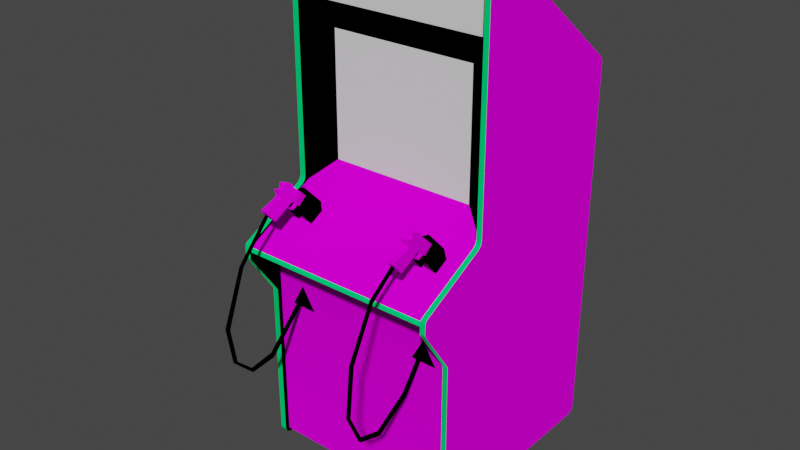 # Source: area51.blend  (saved by Blender 2.93.20; exported with 4.5.12 LTS)
import bpy
from mathutils import Matrix  # noqa: F401  (used for matrix-valued properties, if any)

bpy.ops.wm.read_factory_settings(use_empty=True)
scene = bpy.context.scene
scene.name = 'Scene'

# ---- images (referenced by path relative to the original .blend; pixels are not part of the script)
import os
ASSET_DIR = os.environ.get("B2B_ASSET_DIR", "")  # directory of the original .blend (textures are referenced by path, not embedded)
HERE = os.path.dirname(os.path.abspath(__file__))  # packed textures are extracted next to this script under _unpacked/

def load_image(name, relpath, width, height, colorspace="sRGB"):
    """Load a texture the original file referenced (path relative to the .blend, or extracted next to this script)."""
    p = next((c for c in (os.path.join(HERE, relpath), os.path.join(ASSET_DIR, relpath)) if relpath and os.path.exists(c)), "")
    if p:
        img = bpy.data.images.load(p, check_existing=True)
        img.name = name
    else:  # same state as the original file: an image datablock whose file is absent (Cycles renders it pink)
        img = bpy.data.images.new(name, width, height)
        img.source = "FILE"
        img.filepath = "//" + (relpath or name)
    img.colorspace_settings.name = colorspace
    return img
img_area51bezelbottom_tiff = load_image('area51bezelbottom.TIFF', 'Textures/area51bezelbottom.TIFF', 1024, 1024, 'sRGB')
img_area51blueguntexture_tiff = load_image('area51blueguntexture.TIFF', 'Textures/area51blueguntexture.TIFF', 1024, 1024, 'sRGB')
img_area51coin_tiff = load_image('area51coin.TIFF', 'Textures/area51coin.TIFF', 1024, 1024, 'sRGB')
img_area51cpotop_tiff = load_image('area51cpotop.TIFF', 'Textures/area51cpotop.TIFF', 1024, 1024, 'sRGB')
img_area51sideleft_tiff = load_image('area51sideleft.TIFF', 'Textures/area51sideleft.TIFF', 1024, 1024, 'sRGB')
img_area51redgun_tiff = load_image('area51redgun.TIFF', 'Textures/area51redgun.TIFF', 1024, 1024, 'sRGB')
img_area51sideright_tiff = load_image('area51sideright.TIFF', 'Textures/area51sideright.TIFF', 1024, 1024, 'sRGB')

# ---- materials (node trees are filled in below, after node groups)
mat_area51black = bpy.data.materials.new('area51black')
mat_area51black.use_transparent_shadow = False
mat_area51black.roughness = 0.8807
mat_area51black.specular_intensity = 0.0
mat_area51bezelbottom = bpy.data.materials.new('area51bezelbottom')
mat_area51bezelbottom.use_transparent_shadow = False
mat_area51bezelbottom.roughness = 0.8807
mat_area51bezelbottom.specular_intensity = 0.0
mat_area51blueguntex = bpy.data.materials.new('area51blueguntex')
mat_area51blueguntex.use_transparent_shadow = False
mat_area51blueguntex.roughness = 0.8807
mat_area51blueguntex.specular_intensity = 0.0
mat_area51coin = bpy.data.materials.new('area51coin')
mat_area51coin.use_transparent_shadow = False
mat_area51coin.roughness = 0.8807
mat_area51coin.specular_intensity = 0.0
mat_area51green = bpy.data.materials.new('area51green')
mat_area51green.use_transparent_shadow = False
mat_area51green.roughness = 0.8807
mat_area51green.specular_intensity = 0.0
mat_area51cpotop = bpy.data.materials.new('area51cpotop')
mat_area51cpotop.use_transparent_shadow = False
mat_area51cpotop.roughness = 0.8807
mat_area51cpotop.specular_intensity = 0.0
mat_area51left = bpy.data.materials.new('area51left')
mat_area51left.use_transparent_shadow = False
mat_area51left.roughness = 0.8807
mat_area51left.specular_intensity = 0.0
mat_area51redguntex = bpy.data.materials.new('area51redguntex')
mat_area51redguntex.use_transparent_shadow = False
mat_area51redguntex.roughness = 0.8807
mat_area51redguntex.specular_intensity = 0.0
mat_area51right = bpy.data.materials.new('area51right')
mat_area51right.use_transparent_shadow = False
mat_area51right.roughness = 0.8807
mat_area51right.specular_intensity = 0.0

# ---- node groups
ng_auto_smooth = bpy.data.node_groups.new('Auto Smooth', 'GeometryNodeTree')
_s = ng_auto_smooth.interface.new_socket(name='Geometry', in_out='OUTPUT', socket_type='NodeSocketGeometry')
_s = ng_auto_smooth.interface.new_socket(name='Geometry', in_out='INPUT', socket_type='NodeSocketGeometry')
_s = ng_auto_smooth.interface.new_socket(name='Angle', in_out='INPUT', socket_type='NodeSocketFloat')
_s.subtype = 'ANGLE'
_s.min_value = 0.0
_s.max_value = 3.142
ng_auto_smooth.is_modifier = True
_N = ng_auto_smooth.nodes; _L = ng_auto_smooth.links
n0 = _N.new('NodeGroupOutput'); n0.name = 'Group Output'; n0.location = (480, -100)
n1 = _N.new('NodeGroupInput'); n1.name = 'Group Input'; n1.location = (-420, -300)
n2 = _N.new('NodeGroupInput'); n2.name = 'Group Input.001'; n2.location = (-60, -100)
n3 = _N.new('GeometryNodeSetShadeSmooth'); n3.name = 'Set Shade Smooth'; n3.location = (120, -100)
n3.domain = 'EDGE'
n4 = _N.new('GeometryNodeSetShadeSmooth'); n4.name = 'Set Shade Smooth.001'; n4.location = (300, -100)
n5 = _N.new('GeometryNodeInputMeshEdgeAngle'); n5.name = 'Edge Angle'; n5.location = (-420, -220)
n6 = _N.new('GeometryNodeInputEdgeSmooth'); n6.name = 'Is Edge Smooth'; n6.location = (-60, -160)
n7 = _N.new('GeometryNodeInputShadeSmooth'); n7.name = 'Is Face Smooth'; n7.location = (-240, -340)
n8 = _N.new('FunctionNodeBooleanMath'); n8.name = 'Boolean Math'; n8.location = (-60, -220)
n9 = _N.new('FunctionNodeCompare'); n9.name = 'Compare'; n9.location = (-240, -180)
n9.operation = 'LESS_EQUAL'
_L.new(n5.outputs[0], n9.inputs[0])
_L.new(n4.outputs[0], n0.inputs[0])
_L.new(n1.outputs[1], n9.inputs[1])
_L.new(n9.outputs[0], n8.inputs[0])
_L.new(n7.outputs[0], n8.inputs[1])
_L.new(n2.outputs[0], n3.inputs[0])
_L.new(n6.outputs[0], n3.inputs[1])
_L.new(n3.outputs[0], n4.inputs[0])
_L.new(n8.outputs[0], n3.inputs[2])
n0.is_active_output = True

# ---- material node trees
mat_area51black.use_nodes = True; mat_area51black.node_tree.nodes.clear()
_N = mat_area51black.node_tree.nodes; _L = mat_area51black.node_tree.links
n0 = _N.new('ShaderNodeBsdfPrincipled'); n0.name = 'Principled BSDF'; n0.location = (10, 300)
n0.distribution = 'GGX'
n0.subsurface_method = 'BURLEY'
n0.inputs[0].default_value = (0.0, 0.0, 0.0, 1.0)
n0.inputs[2].default_value = 0.8807
n0.inputs[3].default_value = 1.45
n0.inputs[13].default_value = 0.0
n0.inputs[27].default_value = (0.0, 0.0, 0.0, 1.0)
n0.inputs[28].default_value = 1.0
n1 = _N.new('ShaderNodeOutputMaterial'); n1.name = 'Material Output'; n1.location = (300, 300)
_L.new(n0.outputs[0], n1.inputs[0])
n1.is_active_output = True
mat_area51bezelbottom.use_nodes = True; mat_area51bezelbottom.node_tree.nodes.clear()
_N = mat_area51bezelbottom.node_tree.nodes; _L = mat_area51bezelbottom.node_tree.links
n0 = _N.new('ShaderNodeBsdfPrincipled'); n0.name = 'Principled BSDF'; n0.location = (10, 300)
n0.distribution = 'GGX'
n0.subsurface_method = 'BURLEY'
n0.inputs[2].default_value = 0.8807
n0.inputs[3].default_value = 1.45
n0.inputs[13].default_value = 0.0
n0.inputs[27].default_value = (0.0, 0.0, 0.0, 1.0)
n0.inputs[28].default_value = 1.0
n1 = _N.new('ShaderNodeOutputMaterial'); n1.name = 'Material Output'; n1.location = (300, 300)
n2 = _N.new('ShaderNodeTexImage'); n2.name = 'Image Texture'; n2.location = (-300, 600)
n2.image = img_area51bezelbottom_tiff
_L.new(n0.outputs[0], n1.inputs[0])
_L.new(n2.outputs[0], n0.inputs[0])
n1.is_active_output = True
mat_area51blueguntex.use_nodes = True; mat_area51blueguntex.node_tree.nodes.clear()
_N = mat_area51blueguntex.node_tree.nodes; _L = mat_area51blueguntex.node_tree.links
n0 = _N.new('ShaderNodeBsdfPrincipled'); n0.name = 'Principled BSDF'; n0.location = (10, 300)
n0.distribution = 'GGX'
n0.subsurface_method = 'BURLEY'
n0.inputs[2].default_value = 0.8807
n0.inputs[3].default_value = 1.45
n0.inputs[13].default_value = 0.0
n0.inputs[27].default_value = (0.0, 0.0, 0.0, 1.0)
n0.inputs[28].default_value = 1.0
n1 = _N.new('ShaderNodeOutputMaterial'); n1.name = 'Material Output'; n1.location = (300, 300)
n2 = _N.new('ShaderNodeTexImage'); n2.name = 'Image Texture'; n2.location = (-300, 600)
n2.image = img_area51blueguntexture_tiff
_L.new(n0.outputs[0], n1.inputs[0])
_L.new(n2.outputs[0], n0.inputs[0])
n1.is_active_output = True
mat_area51coin.use_nodes = True; mat_area51coin.node_tree.nodes.clear()
_N = mat_area51coin.node_tree.nodes; _L = mat_area51coin.node_tree.links
n0 = _N.new('ShaderNodeBsdfPrincipled'); n0.name = 'Principled BSDF'; n0.location = (10, 300)
n0.distribution = 'GGX'
n0.subsurface_method = 'BURLEY'
n0.inputs[2].default_value = 0.8807
n0.inputs[3].default_value = 1.45
n0.inputs[13].default_value = 0.0
n0.inputs[27].default_value = (0.0, 0.0, 0.0, 1.0)
n0.inputs[28].default_value = 1.0
n1 = _N.new('ShaderNodeOutputMaterial'); n1.name = 'Material Output'; n1.location = (300, 300)
n2 = _N.new('ShaderNodeTexImage'); n2.name = 'Image Texture'; n2.location = (-300, 600)
n2.image = img_area51coin_tiff
_L.new(n0.outputs[0], n1.inputs[0])
_L.new(n2.outputs[0], n0.inputs[0])
n1.is_active_output = True
mat_area51green.use_nodes = True; mat_area51green.node_tree.nodes.clear()
_N = mat_area51green.node_tree.nodes; _L = mat_area51green.node_tree.links
n0 = _N.new('ShaderNodeBsdfPrincipled'); n0.name = 'Principled BSDF'; n0.location = (10, 300)
n0.distribution = 'GGX'
n0.subsurface_method = 'BURLEY'
n0.inputs[0].default_value = (0.0, 0.8, 0.1804, 1.0)
n0.inputs[2].default_value = 0.8807
n0.inputs[3].default_value = 1.45
n0.inputs[13].default_value = 0.0
n0.inputs[27].default_value = (0.0, 0.0, 0.0, 1.0)
n0.inputs[28].default_value = 1.0
n1 = _N.new('ShaderNodeOutputMaterial'); n1.name = 'Material Output'; n1.location = (300, 300)
_L.new(n0.outputs[0], n1.inputs[0])
n1.is_active_output = True
mat_area51cpotop.use_nodes = True; mat_area51cpotop.node_tree.nodes.clear()
_N = mat_area51cpotop.node_tree.nodes; _L = mat_area51cpotop.node_tree.links
n0 = _N.new('ShaderNodeBsdfPrincipled'); n0.name = 'Principled BSDF'; n0.location = (10, 300)
n0.distribution = 'GGX'
n0.subsurface_method = 'BURLEY'
n0.inputs[2].default_value = 0.8807
n0.inputs[3].default_value = 1.45
n0.inputs[13].default_value = 0.0
n0.inputs[27].default_value = (0.0, 0.0, 0.0, 1.0)
n0.inputs[28].default_value = 1.0
n1 = _N.new('ShaderNodeOutputMaterial'); n1.name = 'Material Output'; n1.location = (300, 300)
n2 = _N.new('ShaderNodeTexImage'); n2.name = 'Image Texture'; n2.location = (-300, 600)
n2.image = img_area51cpotop_tiff
_L.new(n0.outputs[0], n1.inputs[0])
_L.new(n2.outputs[0], n0.inputs[0])
n1.is_active_output = True
mat_area51left.use_nodes = True; mat_area51left.node_tree.nodes.clear()
_N = mat_area51left.node_tree.nodes; _L = mat_area51left.node_tree.links
n0 = _N.new('ShaderNodeBsdfPrincipled'); n0.name = 'Principled BSDF'; n0.location = (10, 300)
n0.distribution = 'GGX'
n0.subsurface_method = 'BURLEY'
n0.inputs[2].default_value = 0.8807
n0.inputs[3].default_value = 1.45
n0.inputs[13].default_value = 0.0
n0.inputs[27].default_value = (0.0, 0.0, 0.0, 1.0)
n0.inputs[28].default_value = 1.0
n1 = _N.new('ShaderNodeOutputMaterial'); n1.name = 'Material Output'; n1.location = (300, 300)
n2 = _N.new('ShaderNodeTexImage'); n2.name = 'Image Texture'; n2.location = (-300, 600)
n2.image = img_area51sideleft_tiff
_L.new(n0.outputs[0], n1.inputs[0])
_L.new(n2.outputs[0], n0.inputs[0])
n1.is_active_output = True
mat_area51redguntex.use_nodes = True; mat_area51redguntex.node_tree.nodes.clear()
_N = mat_area51redguntex.node_tree.nodes; _L = mat_area51redguntex.node_tree.links
n0 = _N.new('ShaderNodeBsdfPrincipled'); n0.name = 'Principled BSDF'; n0.location = (10, 300)
n0.distribution = 'GGX'
n0.subsurface_method = 'BURLEY'
n0.inputs[2].default_value = 0.8807
n0.inputs[3].default_value = 1.45
n0.inputs[13].default_value = 0.0
n0.inputs[27].default_value = (0.0, 0.0, 0.0, 1.0)
n0.inputs[28].default_value = 1.0
n1 = _N.new('ShaderNodeOutputMaterial'); n1.name = 'Material Output'; n1.location = (300, 300)
n2 = _N.new('ShaderNodeTexImage'); n2.name = 'Image Texture'; n2.location = (-300, 600)
n2.image = img_area51redgun_tiff
_L.new(n0.outputs[0], n1.inputs[0])
_L.new(n2.outputs[0], n0.inputs[0])
n1.is_active_output = True
mat_area51right.use_nodes = True; mat_area51right.node_tree.nodes.clear()
_N = mat_area51right.node_tree.nodes; _L = mat_area51right.node_tree.links
n0 = _N.new('ShaderNodeBsdfPrincipled'); n0.name = 'Principled BSDF'; n0.location = (10, 300)
n0.distribution = 'GGX'
n0.subsurface_method = 'BURLEY'
n0.inputs[2].default_value = 0.8807
n0.inputs[3].default_value = 1.45
n0.inputs[13].default_value = 0.0
n0.inputs[27].default_value = (0.0, 0.0, 0.0, 1.0)
n0.inputs[28].default_value = 1.0
n1 = _N.new('ShaderNodeOutputMaterial'); n1.name = 'Material Output'; n1.location = (300, 300)
n2 = _N.new('ShaderNodeTexImage'); n2.name = 'Image Texture'; n2.location = (-300, 600)
n2.image = img_area51sideright_tiff
_L.new(n0.outputs[0], n1.inputs[0])
_L.new(n2.outputs[0], n0.inputs[0])
n1.is_active_output = True

# ---- world
world_world = bpy.data.worlds.new('World'); scene.world = world_world
world_world.use_nodes = True; world_world.node_tree.nodes.clear()
_N = world_world.node_tree.nodes; _L = world_world.node_tree.links
n0 = _N.new('ShaderNodeOutputWorld'); n0.name = 'World Output'; n0.location = (300, 300)
n1 = _N.new('ShaderNodeBackground'); n1.name = 'Background'; n1.location = (10, 300)
n1.inputs[0].default_value = (0.05088, 0.05088, 0.05088, 1.0)
_L.new(n1.outputs[0], n0.inputs[0])
n0.is_active_output = True
world_world.color = (0.05088, 0.05088, 0.05088)
world_world.use_sun_shadow = False
world_world.sun_shadow_jitter_overblur = 0.0

# ---- meshes
me_area51 = bpy.data.meshes.new('area51')
me_area51.from_pydata([(0.2986, 1.617, 0.01145), (-0.2874, 1.617, 0.01145), (0.3909, 1.7, 0.07493), (0.2986, 1.128, 0.01145), (-0.2874, 1.128, 0.01145), (0.3909, 1.046, 0.07493), (0.3909, 0.03653, -0.5586), (0.3909, 0.02009, -0.5688), (0.3909, 1.496, -0.5586), (-0.3786, 0.02009, -0.5688), (-0.3786, 0.03653, -0.5586), (0.3909, 1.904, -0.07512), (0.3909, 1.496, -0.5688), (-0.3786, 1.496, -0.5586), (-0.3786, 1.496, -0.5688), (0.3092, 1.046, 0.2574), (0.2826, 1.129, 0.2827), (0.3092, 1.016, 0.2174), (0.3092, 1.023, 0.1708), (0.2826, 0.985, 0.1832), (0.2826, 1.023, 0.1708), (0.2826, 1.13, 0.3186), (0.3092, 1.126, 0.3262), (0.3092, 1.113, 0.3373), (0.3092, 1.13, 0.3186), (0.3092, 1.149, 0.3173), (0.2826, 1.113, 0.3373), (0.3092, 1.014, 0.2197), (0.2826, 1.045, 0.2516), (0.3092, 1.133, 0.3377), (0.2826, 1.133, 0.3377), (0.3092, 1.014, 0.1615), (0.2826, 1.014, 0.1615), (0.2826, 1.136, 0.2889), (0.2826, 1.011, 0.1575), (0.3092, 1.129, 0.2827), (0.3092, 1.143, 0.2951), (0.2826, 1.143, 0.2951), (0.2826, 1.132, 0.3466), (0.3092, 1.137, 0.2831), (0.3092, 1.021, 0.1624), (0.2826, 1.021, 0.1624), (0.3092, 1.011, 0.1575), (0.3092, 1.045, 0.2516), (0.2826, 1.046, 0.2574), (0.2826, 1.016, 0.2174), (0.3092, 1.151, 0.3147), (0.3092, 1.14, 0.3044), (0.2826, 1.14, 0.3044), (0.3092, 0.985, 0.1832), (0.2826, 1.149, 0.3173), (0.2826, 1.029, 0.3719), (0.2826, 1.075, 0.2862), (0.3092, 1.075, 0.2862), (0.2826, 1.08, 0.4057), (0.3092, 1.029, 0.3719), (0.2826, 1.07, 0.4083), (0.2826, 1.014, 0.2197), (0.2826, 1.126, 0.3262), (0.3092, 1.136, 0.2889), (0.2826, 1.137, 0.2831), (0.2826, 1.151, 0.3147), (0.3092, 1.07, 0.4083), (0.3092, 1.08, 0.4057), (0.3092, 1.101, 0.3444), (0.2826, 1.101, 0.3444), (0.3092, 1.132, 0.3466), (-0.2679, 0.7009, 0.6014), (-0.2679, 0.7058, 0.6143), (-0.2679, 0.5597, 0.5792), (-0.2581, 0.4944, 0.5091), (-0.2581, 0.5575, 0.5908), (-0.2679, 0.4944, 0.5091), (-0.2679, 0.5575, 0.5908), (-0.2581, 0.6579, 0.2664), (-0.2679, 0.6579, 0.2664), (-0.2581, 0.9144, 0.5313), (-0.2679, 0.9109, 0.522), (-0.2679, 1.053, 0.3937), (-0.2581, 0.5087, 0.4123), (-0.2679, 0.5087, 0.4123), (-0.2581, 0.7058, 0.6143), (-0.2679, 0.9144, 0.5313), (-0.2581, 0.5597, 0.5792), (-0.2581, 0.7009, 0.6014), (-0.2679, 0.4816, 0.5126), (-0.2581, 0.4922, 0.4079), (-0.2581, 0.4816, 0.5126), (-0.2581, 0.9109, 0.522), (-0.2581, 0.6459, 0.258), (-0.2679, 0.4922, 0.4079), (-0.2679, 0.6459, 0.258), (-0.2581, 1.06, 0.3994), (-0.2581, 1.053, 0.3937), (-0.2679, 1.06, 0.3994), (-0.2683, 0.6409, 0.2186), (-0.2572, 0.6409, 0.2692), (-0.2736, 0.6503, 0.2692), (-0.2519, 0.6503, 0.2186), (-0.2572, 0.6596, 0.2692), (-0.2625, 0.6503, 0.2692), (-0.2519, 0.6503, 0.2692), (-0.2683, 0.6409, 0.2692), (-0.2736, 0.6503, 0.2186), (-0.2683, 0.6596, 0.2186), (-0.2572, 0.6596, 0.2186), (-0.2572, 0.6409, 0.2186), (-0.2683, 0.6596, 0.2692), (-0.2652, 0.708, 0.243), (-0.3118, 0.6241, 0.2376), (-0.2128, 0.6214, 0.2376), (-0.2128, 0.6214, 0.243), (-0.2652, 0.708, 0.2376), (-0.3118, 0.6241, 0.243), (0.3909, 0.7719, 0.2397), (0.3909, 0.03653, 0.2294), (0.3909, 0.02009, 0.2397), (-0.3786, 0.03653, 0.2294), (-0.3786, 0.02009, 0.2397), (-0.3786, 0.7719, 0.2397), (0.3909, 0.7822, 0.2294), (-0.3786, 0.7822, 0.2294), (-0.3786, 0.8647, 0.3737), (0.3909, 0.8647, 0.3737), (0.3909, 0.8847, 0.3719), (-0.3786, 1.046, 0.07493), (-0.3786, 0.8847, 0.3719), (-0.2328, 0.9539, 0.209), (-0.2284, 0.9889, 0.1564), (-0.2284, 1.086, 0.2339), (-0.2923, 1.046, 0.284), (-0.2923, 0.9535, 0.209), (-0.2324, 1.085, 0.2361), (-0.2603, 1.096, 0.2219), (-0.2608, 1.007, 0.1288), (-0.2887, 1.085, 0.2356), (-0.2603, 1.004, 0.1333), (-0.2918, 0.9889, 0.1564), (-0.2324, 0.9871, 0.1587), (-0.2608, 1.1, 0.2179), (-0.2918, 1.086, 0.2339), (-0.2284, 0.9539, 0.209), (-0.2887, 0.9875, 0.1582), (-0.2328, 1.046, 0.2836), (-0.2284, 1.046, 0.2836), (-0.2892, 1.046, 0.284), (-0.2892, 0.9535, 0.209), (0.3226, 0.9539, 0.209), (0.327, 0.9539, 0.209), (0.2662, 0.9875, 0.1582), (0.327, 0.9889, 0.1564), (0.2946, 1.096, 0.2219), (0.2631, 1.086, 0.2339), (0.2941, 1.1, 0.2179), (0.2946, 1.004, 0.1333), (0.2631, 0.9889, 0.1564), (0.2941, 1.007, 0.1288), (0.323, 0.9871, 0.1587), (0.323, 1.085, 0.2361), (0.327, 1.086, 0.2339), (0.2662, 1.085, 0.2356), (0.3226, 1.046, 0.2836), (0.327, 1.046, 0.2836), (0.2626, 0.9535, 0.209), (0.2657, 1.046, 0.284), (0.2626, 1.046, 0.284), (0.2657, 0.9535, 0.209), (-0.2332, 1.039, 0.2618), (-0.2332, 1.028, 0.2529), (-0.2332, 1.027, 0.2556), (-0.2896, 1.028, 0.26), (-0.2896, 1.03, 0.2618), (-0.2332, 1.04, 0.2529), (-0.2332, 1.039, 0.2512), (-0.2896, 1.036, 0.2632), (-0.2332, 1.036, 0.2632), (-0.2332, 1.03, 0.2618), (-0.2332, 1.032, 0.2632), (-0.2332, 1.03, 0.2512), (-0.2896, 1.041, 0.2578), (-0.2896, 1.041, 0.2556), (-0.2332, 1.041, 0.2556), (-0.2332, 1.041, 0.2578), (-0.2896, 1.034, 0.2494), (-0.2896, 1.032, 0.2498), (-0.2332, 1.04, 0.26), (-0.2332, 1.034, 0.2636), (-0.2896, 1.04, 0.2529), (-0.2896, 1.036, 0.2498), (-0.2896, 1.04, 0.26), (-0.2332, 1.034, 0.2494), (-0.2332, 1.036, 0.2498), (-0.2332, 1.032, 0.2498), (-0.2332, 1.028, 0.26), (-0.2896, 1.039, 0.2512), (-0.2896, 1.034, 0.2636), (-0.2896, 1.032, 0.2632), (-0.2896, 1.028, 0.2529), (-0.2896, 1.03, 0.2512), (-0.2896, 1.027, 0.2578), (-0.2896, 1.027, 0.2556), (-0.2896, 1.039, 0.2618), (-0.2332, 1.027, 0.2578), (0.3212, 1.032, 0.2498), (0.3212, 1.04, 0.26), (0.2648, 1.027, 0.2578), (0.2648, 1.027, 0.2556), (0.3212, 1.041, 0.2578), (0.3212, 1.036, 0.2632), (0.2648, 1.034, 0.2636), (0.2648, 1.032, 0.2632), (0.2648, 1.039, 0.2512), (0.3212, 1.034, 0.2494), (0.3212, 1.036, 0.2498), (0.3212, 1.03, 0.2512), (0.2648, 1.041, 0.2578), (0.2648, 1.041, 0.2556), (0.3212, 1.041, 0.2556), (0.2648, 1.036, 0.2498), (0.2648, 1.034, 0.2494), (0.2648, 1.028, 0.26), (0.2648, 1.03, 0.2618), (0.3212, 1.039, 0.2618), (0.3212, 1.027, 0.2556), (0.3212, 1.028, 0.2529), (0.2648, 1.032, 0.2498), (0.2648, 1.03, 0.2512), (0.2648, 1.036, 0.2632), (0.3212, 1.028, 0.26), (0.3212, 1.034, 0.2636), (0.3212, 1.032, 0.2632), (0.3212, 1.03, 0.2618), (0.2648, 1.039, 0.2618), (0.3212, 1.04, 0.2529), (0.3212, 1.039, 0.2512), (0.2648, 1.04, 0.26), (0.2648, 1.04, 0.2529), (0.3212, 1.027, 0.2578), (0.2648, 1.028, 0.2529), (-0.4024, 1.915, -0.07157), (-0.3786, 0.6618, 0.2587), (-0.4024, 0.6618, 0.2587), (-0.3786, 1.915, -0.07157), (-0.2492, 1.08, 0.4057), (-0.2492, 1.016, 0.2174), (-0.2492, 1.023, 0.1708), (-0.2759, 1.13, 0.3186), (-0.2492, 1.151, 0.3147), (-0.2492, 1.14, 0.3044), (-0.2759, 1.14, 0.3044), (-0.2492, 1.029, 0.3719), (-0.2492, 1.113, 0.3373), (-0.2492, 0.985, 0.1832), (-0.2759, 1.014, 0.2197), (-0.2492, 1.133, 0.3377), (-0.2759, 1.133, 0.3377), (-0.2759, 1.143, 0.2951), (-0.2492, 1.014, 0.1615), (-0.2759, 1.014, 0.1615), (-0.2759, 1.011, 0.1575), (-0.2492, 1.129, 0.2827), (-0.2492, 1.143, 0.2951), (-0.2759, 1.132, 0.3466), (-0.2492, 1.021, 0.1624), (-0.2759, 1.021, 0.1624), (-0.2759, 1.151, 0.3147), (-0.2759, 1.045, 0.2516), (-0.2492, 1.014, 0.2197), (-0.2759, 1.016, 0.2174), (-0.2492, 1.101, 0.3444), (-0.2759, 1.023, 0.1708), (-0.2759, 1.129, 0.2827), (-0.2759, 1.149, 0.3173), (-0.2492, 1.045, 0.2516), (-0.2492, 1.046, 0.2574), (-0.2759, 1.075, 0.2862), (-0.2759, 1.046, 0.2574), (-0.2759, 1.07, 0.4083), (-0.2492, 1.132, 0.3466), (-0.2759, 1.113, 0.3373), (-0.2759, 0.985, 0.1832), (-0.2492, 1.075, 0.2862), (-0.2759, 1.029, 0.3719), (-0.2492, 1.07, 0.4083), (-0.2759, 1.08, 0.4057), (-0.2759, 1.101, 0.3444), (-0.2492, 1.126, 0.3262), (-0.2759, 1.126, 0.3262), (-0.2492, 1.13, 0.3186), (-0.2492, 1.136, 0.2889), (-0.2759, 1.137, 0.2831), (-0.2759, 1.136, 0.2889), (-0.2492, 1.137, 0.2831), (-0.2492, 1.011, 0.1575), (-0.2492, 1.149, 0.3173), (0.2897, 0.4549, 0.4709), (0.2897, 0.5402, 0.3364), (0.2897, 0.6459, 0.258), (0.2897, 0.4944, 0.5601), (0.2999, 0.4944, 0.5601), (0.2999, 0.605, 0.6223), (0.2999, 0.9748, 0.4976), (0.2897, 0.9748, 0.4976), (0.2897, 0.605, 0.6223), (0.2999, 0.6037, 0.6116), (0.2897, 0.6037, 0.6116), (0.2897, 0.9832, 0.5038), (0.2897, 1.063, 0.399), (0.2897, 0.6579, 0.2664), (0.2897, 1.056, 0.3919), (0.2897, 0.7923, 0.6032), (0.2999, 0.7923, 0.6032), (0.2897, 0.5508, 0.3448), (0.2999, 0.5508, 0.3448), (0.2897, 0.791, 0.5912), (0.2999, 1.056, 0.3919), (0.2897, 0.4705, 0.4722), (0.2999, 0.4705, 0.4722), (0.2999, 0.4549, 0.4709), (0.2897, 0.4838, 0.5672), (0.2999, 0.4838, 0.5672), (0.2999, 0.791, 0.5912), (0.2999, 1.063, 0.399), (0.2999, 0.9832, 0.5038), (0.2999, 0.6579, 0.2664), (0.2999, 0.6459, 0.258), (0.2999, 0.5402, 0.3364), (0.2893, 0.6409, 0.2186), (0.2893, 0.6409, 0.2692), (0.2835, 0.6503, 0.2186), (0.2893, 0.6596, 0.2186), (0.2946, 0.6503, 0.2692), (0.3, 0.6596, 0.2692), (0.2893, 0.6596, 0.2692), (0.3053, 0.6503, 0.2692), (0.3, 0.6409, 0.2186), (0.2835, 0.6503, 0.2692), (0.3, 0.6596, 0.2186), (0.3053, 0.6503, 0.2186), (0.3, 0.6409, 0.2692), (0.2467, 0.6241, 0.2376), (0.2467, 0.6241, 0.243), (0.3457, 0.6214, 0.243), (0.3457, 0.6214, 0.2376), (0.2933, 0.708, 0.2376), (0.2933, 0.708, 0.243), (0.3909, 1.915, -0.07157), (0.4118, 1.915, -0.07157), (0.4118, 0.6618, 0.2587), (0.3909, 0.6618, 0.2587), (-0.3786, 1.904, -0.07512), (0.3909, 1.894, -0.07512), (-0.3786, 1.904, 0.0878), (-0.3786, 1.894, -0.07512), (0.3909, 1.904, 0.0878), (0.2888, 1.041, 0.2805), (0.2888, 1.05, 0.2969), (0.2888, 1.047, 0.2982), (0.3035, 1.046, 0.2578), (0.3035, 1.036, 0.2805), (0.2888, 1.036, 0.2805), (0.2888, 1.061, 0.3111), (0.3035, 1.05, 0.2969), (0.3035, 1.051, 0.2605), (0.3035, 1.047, 0.2982), (0.2888, 1.046, 0.2578), (0.2888, 1.051, 0.2605), (0.3035, 1.041, 0.2805), (0.3035, 1.061, 0.3111), (0.3035, 1.062, 0.3098), (0.2888, 1.062, 0.3098), (-0.2554, 1.05, 0.2969), (-0.2701, 1.041, 0.2805), (-0.2554, 1.036, 0.2805), (-0.2554, 1.047, 0.2982), (-0.2554, 1.046, 0.2578), (-0.2701, 1.036, 0.2805), (-0.2701, 1.061, 0.3111), (-0.2701, 1.047, 0.2982), (-0.2701, 1.05, 0.2969), (-0.2701, 1.046, 0.2578), (-0.2554, 1.051, 0.2605), (-0.2701, 1.051, 0.2605), (-0.2701, 1.062, 0.3098), (-0.2554, 1.041, 0.2805), (-0.2554, 1.062, 0.3098), (-0.2554, 1.061, 0.3111), (0.3909, 1.72, 0.04386), (-0.3786, 1.72, 0.04386), (-0.3786, 1.894, -0.03911), (-0.3786, 1.884, 0.04386), (0.3909, 1.884, 0.04386), (0.3909, 0.8657, 0.359), (-0.3786, 0.8657, 0.359), (0.3909, 0.8768, 0.3582), (-0.3786, 0.8768, 0.3582), (0.3909, 1.056, -0.03911), (-0.3786, 1.056, -0.03911), (0.3909, 1.894, -0.03911), (-0.3786, 1.7, 0.07493), (-0.187, 1.002, 0.1622), (-0.1806, 1.002, 0.1632), (-0.175, 1.0, 0.1661), (-0.1708, 0.9979, 0.1704), (-0.1686, 0.995, 0.1758), (-0.1686, 0.9919, 0.1815), (-0.1708, 0.989, 0.1868), (-0.175, 0.9867, 0.1912), (-0.1806, 0.9851, 0.194), (-0.187, 0.9846, 0.195), (-0.1933, 0.9851, 0.194), (-0.1989, 0.9867, 0.1912), (-0.2031, 0.989, 0.1868), (-0.2053, 0.9919, 0.1815), (-0.2053, 0.995, 0.1758), (-0.2031, 0.9979, 0.1704), (-0.1989, 1.0, 0.1661), (-0.1933, 1.002, 0.1632), (-0.187, 1.003, 0.1718), (-0.1833, 1.003, 0.1724), (-0.1801, 1.002, 0.174), (-0.1777, 1.001, 0.1765), (-0.1764, 0.9992, 0.1796), (-0.1764, 0.9974, 0.1829), (-0.1777, 0.9957, 0.1859), (-0.1801, 0.9944, 0.1884), (-0.1833, 0.9935, 0.1901), (-0.187, 0.9932, 0.1906), (-0.1906, 0.9935, 0.1901), (-0.1938, 0.9944, 0.1884), (-0.1962, 0.9957, 0.1859), (-0.1975, 0.9974, 0.1829), (-0.1975, 0.9992, 0.1796), (-0.1962, 1.001, 0.1765), (-0.1938, 1.002, 0.174), (-0.1906, 1.003, 0.1724), (-0.1801, 0.9949, 0.158), (-0.187, 0.9954, 0.157), (-0.1741, 0.9932, 0.1611), (-0.1697, 0.9907, 0.1657), (-0.1673, 0.9876, 0.1715), (-0.1673, 0.9843, 0.1776), (-0.1697, 0.9811, 0.1833), (-0.1741, 0.9786, 0.1879), (-0.1801, 0.977, 0.191), (-0.187, 0.9764, 0.1921), (-0.1938, 0.977, 0.191), (-0.1998, 0.9786, 0.1879), (-0.2043, 0.9811, 0.1833), (-0.2066, 0.9843, 0.1776), (-0.2066, 0.9876, 0.1715), (-0.2043, 0.9907, 0.1657), (-0.1998, 0.9932, 0.1611), (-0.1938, 0.9949, 0.158), (-0.187, 1.001, 0.1603), (-0.1802, 1.001, 0.1614), (-0.1743, 0.999, 0.1644), (-0.1698, 0.9965, 0.169), (-0.1675, 0.9934, 0.1747), (-0.1675, 0.9901, 0.1807), (-0.1698, 0.9871, 0.1864), (-0.1743, 0.9845, 0.191), (-0.1802, 0.9829, 0.194), (-0.187, 0.9823, 0.1951), (-0.1937, 0.9829, 0.194), (-0.1997, 0.9845, 0.191), (-0.2041, 0.9871, 0.1864), (-0.2064, 0.9901, 0.1807), (-0.2064, 0.9934, 0.1747), (-0.2041, 0.9965, 0.169), (-0.1997, 0.999, 0.1644), (-0.1937, 1.001, 0.1614), (-0.187, 1.002, 0.1642), (-0.1812, 1.002, 0.1651), (-0.1761, 1.0, 0.1676), (-0.1724, 0.9981, 0.1716), (-0.1704, 0.9955, 0.1764), (-0.1704, 0.9927, 0.1815), (-0.1724, 0.9901, 0.1863), (-0.1761, 0.9879, 0.1903), (-0.1812, 0.9865, 0.1928), (-0.187, 0.9861, 0.1937), (-0.1927, 0.9865, 0.1928), (-0.1978, 0.9879, 0.1903), (-0.2015, 0.9901, 0.1863), (-0.2035, 0.9927, 0.1815), (-0.2035, 0.9955, 0.1764), (-0.2015, 0.9981, 0.1716), (-0.1978, 1.0, 0.1676), (-0.1927, 1.002, 0.1651), (-0.2008, 0.9887, 0.1788), (-0.2008, 0.991, 0.1745), (-0.1748, 0.9865, 0.1828), (-0.1779, 0.9847, 0.1861), (-0.1992, 0.9932, 0.1704), (-0.1821, 0.9835, 0.1883), (-0.187, 0.9965, 0.1643), (-0.1821, 0.9961, 0.165), (-0.196, 0.995, 0.1672), (-0.187, 0.9831, 0.189), (-0.1779, 0.995, 0.1672), (-0.1918, 0.9961, 0.165), (-0.1918, 0.9835, 0.1883), (-0.1748, 0.9932, 0.1704), (-0.196, 0.9847, 0.1861), (-0.1731, 0.991, 0.1745), (-0.1992, 0.9865, 0.1828), (-0.1731, 0.9887, 0.1788), (-0.187, 1.003, 0.1686), (-0.1822, 1.002, 0.1693), (-0.1781, 1.001, 0.1714), (-0.175, 0.9996, 0.1746), (-0.1734, 0.9974, 0.1786), (-0.1734, 0.9951, 0.1828), (-0.175, 0.993, 0.1868), (-0.1781, 0.9912, 0.19), (-0.1822, 0.9901, 0.1921), (-0.187, 0.9897, 0.1928), (-0.1917, 0.9901, 0.1921), (-0.1958, 0.9912, 0.19), (-0.1989, 0.993, 0.1868), (-0.2005, 0.9951, 0.1828), (-0.2005, 0.9974, 0.1786), (-0.1989, 0.9996, 0.1746), (-0.1958, 1.001, 0.1714), (-0.1917, 1.002, 0.1693), (-0.187, 0.9983, 0.1812), (-0.1917, 1.0, 0.1677), (-0.1958, 0.9992, 0.1698), (-0.1989, 0.9975, 0.173), (-0.2005, 0.9953, 0.1769), (-0.2005, 0.9931, 0.1811), (-0.1989, 0.9909, 0.185), (-0.1958, 0.9892, 0.1883), (-0.1917, 0.988, 0.1904), (-0.187, 0.9876, 0.1911), (-0.1823, 0.988, 0.1904), (-0.1781, 0.9892, 0.1883), (-0.1751, 0.9909, 0.185), (-0.1734, 0.9931, 0.1811), (-0.1734, 0.9953, 0.1769), (-0.1751, 0.9975, 0.173), (-0.1781, 0.9992, 0.1698), (-0.1823, 1.0, 0.1677), (-0.187, 1.001, 0.1669), (0.1961, 1.002, 0.1622), (0.2025, 1.002, 0.1632), (0.2081, 1.0, 0.1661), (0.2122, 0.9979, 0.1704), (0.2144, 0.995, 0.1758), (0.2144, 0.9919, 0.1815), (0.2122, 0.989, 0.1868), (0.2081, 0.9867, 0.1912), (0.2025, 0.9851, 0.194), (0.1961, 0.9846, 0.195), (0.1897, 0.9851, 0.194), (0.1841, 0.9867, 0.1912), (0.18, 0.989, 0.1868), (0.1777, 0.9919, 0.1815), (0.1777, 0.995, 0.1758), (0.18, 0.9979, 0.1704), (0.1841, 1.0, 0.1661), (0.1897, 1.002, 0.1632), (0.1961, 1.003, 0.1718), (0.1998, 1.003, 0.1724), (0.203, 1.002, 0.174), (0.2054, 1.001, 0.1765), (0.2066, 0.9992, 0.1796), (0.2066, 0.9974, 0.1829), (0.2054, 0.9957, 0.1859), (0.203, 0.9944, 0.1884), (0.1998, 0.9935, 0.1901), (0.1961, 0.9932, 0.1906), (0.1924, 0.9935, 0.1901), (0.1892, 0.9944, 0.1884), (0.1868, 0.9957, 0.1859), (0.1856, 0.9974, 0.1829), (0.1856, 0.9992, 0.1796), (0.1868, 1.001, 0.1765), (0.1892, 1.002, 0.174), (0.1924, 1.003, 0.1724), (0.2029, 0.9949, 0.158), (0.1961, 0.9954, 0.157), (0.2089, 0.9932, 0.1611), (0.2134, 0.9907, 0.1657), (0.2158, 0.9876, 0.1715), (0.2158, 0.9843, 0.1776), (0.2134, 0.9811, 0.1833), (0.2089, 0.9786, 0.1879), (0.2029, 0.977, 0.191), (0.1961, 0.9764, 0.1921), (0.1893, 0.977, 0.191), (0.1833, 0.9786, 0.1879), (0.1788, 0.9811, 0.1833), (0.1764, 0.9843, 0.1776), (0.1764, 0.9876, 0.1715), (0.1788, 0.9907, 0.1657), (0.1833, 0.9932, 0.1611), (0.1893, 0.9949, 0.158), (0.1961, 1.001, 0.1603), (0.2029, 1.001, 0.1614), (0.2088, 0.999, 0.1644), (0.2132, 0.9965, 0.169), (0.2156, 0.9934, 0.1747), (0.2156, 0.9901, 0.1807), (0.2132, 0.9871, 0.1864), (0.2088, 0.9845, 0.191), (0.2029, 0.9829, 0.194), (0.1961, 0.9823, 0.1951), (0.1893, 0.9829, 0.194), (0.1834, 0.9845, 0.191), (0.179, 0.9871, 0.1864), (0.1766, 0.9901, 0.1807), (0.1766, 0.9934, 0.1747), (0.179, 0.9965, 0.169), (0.1834, 0.999, 0.1644), (0.1893, 1.001, 0.1614), (0.1961, 1.002, 0.1642), (0.2018, 1.002, 0.1651), (0.2069, 1.0, 0.1676), (0.2107, 0.9981, 0.1716), (0.2127, 0.9955, 0.1764), (0.2127, 0.9927, 0.1815), (0.2107, 0.9901, 0.1863), (0.2069, 0.9879, 0.1903), (0.2018, 0.9865, 0.1928), (0.1961, 0.9861, 0.1937), (0.1903, 0.9865, 0.1928), (0.1853, 0.9879, 0.1903), (0.1815, 0.9901, 0.1863), (0.1795, 0.9927, 0.1815), (0.1795, 0.9955, 0.1764), (0.1815, 0.9981, 0.1716), (0.1853, 1.0, 0.1676), (0.1903, 1.002, 0.1651), (0.1822, 0.9887, 0.1788), (0.1822, 0.991, 0.1745), (0.2083, 0.9865, 0.1828), (0.2051, 0.9847, 0.1861), (0.1839, 0.9932, 0.1704), (0.2009, 0.9835, 0.1883), (0.1961, 0.9965, 0.1643), (0.2009, 0.9961, 0.165), (0.187, 0.995, 0.1672), (0.1961, 0.9831, 0.189), (0.2051, 0.995, 0.1672), (0.1913, 0.9961, 0.165), (0.1913, 0.9835, 0.1883), (0.2083, 0.9932, 0.1704), (0.187, 0.9847, 0.1861), (0.21, 0.991, 0.1745), (0.1839, 0.9865, 0.1828), (0.21, 0.9887, 0.1788), (0.1961, 1.003, 0.1686), (0.2008, 1.002, 0.1693), (0.205, 1.001, 0.1714), (0.208, 0.9996, 0.1746), (0.2097, 0.9974, 0.1786), (0.2097, 0.9951, 0.1828), (0.208, 0.993, 0.1868), (0.205, 0.9912, 0.19), (0.2008, 0.9901, 0.1921), (0.1961, 0.9897, 0.1928), (0.1914, 0.9901, 0.1921), (0.1872, 0.9912, 0.19), (0.1841, 0.993, 0.1868), (0.1825, 0.9951, 0.1828), (0.1825, 0.9974, 0.1786), (0.1841, 0.9996, 0.1746), (0.1872, 1.001, 0.1714), (0.1914, 1.002, 0.1693), (0.1961, 0.9983, 0.1812), (0.1914, 1.0, 0.1677), (0.1873, 0.9992, 0.1698), (0.1842, 0.9975, 0.173), (0.1826, 0.9953, 0.1769), (0.1826, 0.9931, 0.1811), (0.1842, 0.9909, 0.185), (0.1873, 0.9892, 0.1883), (0.1914, 0.988, 0.1904), (0.1961, 0.9876, 0.1911), (0.2008, 0.988, 0.1904), (0.2049, 0.9892, 0.1883), (0.208, 0.9909, 0.185), (0.2096, 0.9931, 0.1811), (0.2096, 0.9953, 0.1769), (0.208, 0.9975, 0.173), (0.2049, 0.9992, 0.1698), (0.2008, 1.0, 0.1677), (0.1961, 1.001, 0.1669), (0.2088, 0.9985, 0.1792), (0.2088, 0.9963, 0.1832), (0.2073, 0.9943, 0.1869), (0.2044, 0.9927, 0.1899), (0.2005, 0.9916, 0.1919), (0.1961, 0.9912, 0.1926), (0.1917, 0.9916, 0.1919), (0.1878, 0.9927, 0.1899), (0.1849, 0.9943, 0.1869), (0.1833, 0.9963, 0.1832), (0.1833, 0.9985, 0.1792), (0.1849, 1.0, 0.1755), (0.1878, 1.002, 0.1725), (0.1917, 1.003, 0.1705), (0.1961, 1.004, 0.1698), (0.2044, 1.002, 0.1725), (0.2073, 1.0, 0.1755), (0.2005, 1.003, 0.1705), (-0.1742, 0.9985, 0.1792), (-0.1742, 0.9963, 0.1832), (-0.1758, 0.9943, 0.1869), (-0.1786, 0.9927, 0.1899), (-0.1825, 0.9916, 0.1919), (-0.187, 0.9912, 0.1926), (-0.1914, 0.9916, 0.1919), (-0.1953, 0.9927, 0.1899), (-0.1982, 0.9943, 0.1869), (-0.1997, 0.9963, 0.1832), (-0.1997, 0.9985, 0.1792), (-0.1982, 1.0, 0.1755), (-0.1953, 1.002, 0.1725), (-0.1914, 1.003, 0.1705), (-0.187, 1.004, 0.1698), (-0.1786, 1.002, 0.1725), (-0.1758, 1.0, 0.1755), (-0.1825, 1.003, 0.1705), (-0.3786, 1.889, 0.08025), (-0.3786, 1.897, 0.0878), (0.3909, 1.897, 0.0878), (0.3909, 1.889, 0.08025), (0.3909, 1.717, 0.0693), (0.3909, 1.71, 0.07493), (-0.3786, 1.71, 0.07493), (-0.3786, 1.717, 0.0693), (-0.4024, 1.91, 0.09136), (-0.4024, 1.916, 0.08543), (-0.4024, 1.915, 0.08962), (-0.3786, 1.916, 0.08543), (-0.3786, 1.91, 0.09136), (-0.3786, 1.915, 0.08962), (0.3909, 1.91, 0.09136), (0.3909, 1.916, 0.08543), (0.3909, 1.915, 0.08962), (0.4118, 1.916, 0.08543), (0.4118, 1.91, 0.09136), (0.4118, 1.915, 0.08962), (-0.4024, 0.8853, 0.3794), (-0.4024, 0.8987, 0.3709), (-0.4024, 0.893, 0.3768), (-0.3786, 0.8987, 0.3709), (-0.3786, 0.8853, 0.3794), (-0.3786, 0.893, 0.3768), (0.4118, 0.8987, 0.3709), (0.4118, 0.8853, 0.3794), (0.4118, 0.893, 0.3768), (0.3909, 0.8853, 0.3794), (0.3909, 0.8987, 0.3709), (0.3909, 0.893, 0.3768), (-0.3786, 0.8467, 0.381), (-0.3786, 0.8366, 0.3781), (-0.3786, 0.8414, 0.3803), (-0.4024, 0.8366, 0.3781), (-0.4024, 0.8467, 0.381), (-0.4024, 0.8414, 0.3803), (0.3909, 0.8366, 0.3781), (0.3909, 0.8467, 0.381), (0.3909, 0.8414, 0.3803), (0.4118, 0.8467, 0.381), (0.4118, 0.8366, 0.3781), (0.4118, 0.8414, 0.3803), (-0.3786, 1.065, 0.09136), (-0.3786, 1.036, 0.1086), (-0.3786, 1.048, 0.09641), (-0.4024, 1.036, 0.1086), (-0.4024, 1.065, 0.09136), (-0.4024, 1.048, 0.09641), (0.4118, 1.065, 0.09136), (0.4118, 1.036, 0.1086), (0.4118, 1.048, 0.09641), (0.3909, 1.036, 0.1086), (0.3909, 1.065, 0.09136), (0.3909, 1.048, 0.09641), (-0.4024, 1.512, -0.5807), (-0.4024, 1.488, -0.5923), (-0.4024, 1.501, -0.5889), (-0.3786, 1.488, -0.5923), (-0.3786, 1.512, -0.5807), (-0.3786, 1.501, -0.5889), (0.3909, 1.512, -0.5807), (0.3909, 1.488, -0.5923), (0.3909, 1.501, -0.5889), (0.4118, 1.488, -0.5923), (0.4118, 1.512, -0.5807), (0.4118, 1.501, -0.5889), (-0.3786, 0.0005755, -0.5622), (-0.3786, 0.03071, -0.5923), (-0.3786, 0.0094, -0.5835), (-0.4024, 0.03071, -0.5923), (-0.4024, 0.0005755, -0.5622), (-0.4024, 0.0094, -0.5835), (0.3909, 0.03071, -0.5923), (0.3909, 0.0005755, -0.5622), (0.3909, 0.0094, -0.5835), (0.4118, 0.0005755, -0.5622), (0.4118, 0.03071, -0.5923), (0.4118, 0.0094, -0.5835), (-0.4024, 0.0005756, 0.2304), (-0.4024, 0.02893, 0.2587), (-0.4024, 0.00888, 0.2504), (-0.3786, 0.02893, 0.2587), (-0.3786, 0.0005755, 0.2304), (-0.3786, 0.00888, 0.2504), (0.4118, 0.02893, 0.2587), (0.4118, 0.0005756, 0.2304), (0.4118, 0.00888, 0.2504), (0.3909, 0.0005755, 0.2304), (0.3909, 0.02893, 0.2587), (0.3909, 0.00888, 0.2504)], [], [(15, 53, 52, 44), (239, 735, 737, 242), (206, 238, 224, 223), (369, 368, 364, 362), (301, 315, 322, 323), (359, 358, 363, 367), (158, 159, 153, 151), (367, 363, 366, 355), (339, 328, 327, 335), (233, 234, 211, 236), (322, 315, 309, 307), (83, 70, 72, 69), (316, 298, 299, 317), (303, 310, 314, 305), (35, 53, 15), (16, 44, 52), (35, 17, 18), (16, 20, 45), (16, 52, 65), (52, 54, 65), (35, 64, 53), (53, 64, 63), (32, 19, 45), (53, 62, 55), (52, 51, 56), (31, 17, 49), (117, 121, 120, 115), (16, 21, 48), (35, 22, 23), (16, 26, 58), (35, 43, 27), (266, 253, 267, 273), (16, 57, 28), (23, 22, 29), (26, 30, 58), (35, 47, 24), (20, 41, 45), (39, 35, 16, 60), (40, 17, 31), (776, 744, 740, 780), (33, 16, 48), (28, 57, 27, 43), (33, 60, 16), (47, 46, 25, 24), (32, 34, 19), (349, 816, 812, 348), (53, 63, 62), (16, 65, 26), (59, 47, 35), (23, 29, 66), (52, 56, 54), (59, 36, 47), (35, 23, 64), (16, 58, 21), (33, 48, 37), (35, 24, 22), (26, 38, 30), (59, 35, 39), (18, 17, 40), (41, 32, 45), (31, 49, 42), (16, 28, 44), (35, 15, 43), (16, 45, 57), (8, 351, 353, 13), (35, 27, 17), (31, 42, 34, 32), (285, 284, 243, 269), (32, 41, 40, 31), (268, 280, 252, 244), (260, 245, 270, 271), (273, 274, 276, 266), (277, 282, 250, 283), (329, 327, 328, 336), (22, 24, 21, 58), (228, 231, 221, 220), (287, 255, 254, 286), (356, 370, 369, 362), (80, 75, 91, 90), (70, 87, 86, 79), (77, 67, 68, 82), (154, 157, 158, 151), (81, 71, 83, 84), (72, 85, 73, 69), (72, 80, 90, 85), (93, 92, 76, 88), (274, 281, 275, 276), (293, 252, 280, 259), (89, 86, 90, 91), (80, 72, 70, 79), (269, 251, 279, 285), (73, 85, 87, 71), (78, 94, 92, 93), (53, 55, 51, 52), (791, 804, 800, 789), (69, 67, 84, 83), (85, 90, 86, 87), (192, 184, 183, 190), (56, 51, 55, 62), (112, 109, 113, 108), (107, 99, 105, 104), (100, 107, 97, 102), (100, 102, 96), (100, 99, 107), (113, 111, 108), (364, 368, 361, 357), (100, 96, 101, 99), (331, 334, 332, 333), (158, 161, 162, 159), (82, 94, 78, 77), (69, 73, 68, 67), (160, 151, 153, 152), (372, 376, 378, 379), (301, 323, 311, 321), (89, 74, 79, 86), (83, 71, 87, 70), (1, 399, 125, 4), (304, 300, 320, 299), (164, 160, 152, 165), (248, 247, 294, 288), (312, 296, 295, 316), (336, 328, 331, 333), (119, 118, 116, 114), (173, 191, 188, 194), (215, 207, 217, 216), (311, 323, 306, 310), (150, 156, 153, 159), (161, 158, 157, 147), (166, 149, 160, 164), (146, 142, 135, 145), (152, 153, 156, 155), (155, 163, 165, 152), (88, 76, 81, 84), (3, 5, 2, 0), (298, 316, 295, 319), (47, 36, 37, 48), (65, 54, 63, 64), (143, 132, 138, 127), (129, 144, 141, 128), (159, 162, 148, 150), (137, 131, 130, 140), (128, 134, 139, 129), (136, 138, 132, 133), (133, 135, 142, 136), (140, 139, 134, 137), (135, 133, 139, 140), (132, 129, 139, 133), (132, 143, 144, 129), (145, 135, 140, 130), (190, 183, 188, 191), (123, 124, 126, 122), (173, 194, 187, 172), (18, 40, 41, 20), (193, 176, 171, 170), (218, 213, 212, 219), (209, 229, 208, 227), (307, 306, 323, 322), (11, 12, 14, 350), (179, 189, 185, 182), (93, 88, 77, 78), (197, 198, 178, 168), (17, 27, 57, 45), (384, 381, 382, 372), (755, 765, 767, 753), (225, 203, 214, 226), (297, 308, 324, 325), (349, 764, 766, 765, 755, 757, 756, 779, 781, 780, 740, 742, 741, 346, 788, 790, 789, 800, 802, 801, 815, 817, 816), (300, 311, 310, 303), (59, 39, 60, 33), (114, 123, 122, 119), (209, 210, 230, 229), (362, 367, 355, 356), (195, 196, 177, 186), (340, 343, 342, 341), (288, 294, 272, 246), (325, 326, 296, 297), (301, 321, 314, 302), (189, 201, 167, 185), (94, 82, 76, 92), (749, 751, 750, 758, 760, 759, 240, 809, 811, 810, 794, 796, 795, 785, 787, 786, 242, 737, 739, 738, 770, 772, 771), (286, 288, 246, 287), (383, 377, 386, 385), (295, 296, 326, 318), (262, 279, 251, 278), (205, 237, 228, 220), (147, 148, 162, 161), (779, 756, 752, 777), (232, 222, 204, 235), (249, 265, 247, 248), (20, 16, 35, 18), (120, 121, 393, 392), (319, 295, 318, 320), (163, 166, 164, 165), (131, 146, 145, 130), (312, 316, 317, 313), (803, 813, 815, 801), (177, 196, 171, 176), (172, 187, 180, 181), (6, 8, 13, 10), (82, 68, 81, 76), (25, 46, 61, 50), (206, 223, 237, 205), (343, 344, 345, 342), (169, 200, 197, 168), (179, 182, 181, 180), (341, 345, 344, 340), (379, 383, 385, 371), (217, 233, 236, 216), (360, 365, 358, 359), (232, 227, 208, 222), (95, 106, 96, 102), (3, 4, 125, 5), (370, 361, 368, 369), (365, 366, 363, 358), (169, 202, 199, 200), (124, 5, 125, 126), (67, 77, 88, 84), (48, 61, 46, 47), (806, 798, 794, 810), (218, 211, 234, 213), (151, 160, 149, 154), (54, 56, 62, 63), (292, 260, 271, 290), (215, 235, 204, 207), (104, 103, 97, 107), (305, 314, 321, 304), (68, 73, 71, 81), (261, 289, 291, 256), (337, 330, 333, 332), (167, 201, 174, 175), (399, 1, 0, 2), (346, 741, 743, 347), (788, 346, 347, 792), (304, 299, 298, 305), (64, 23, 26, 65), (257, 293, 259, 258), (289, 292, 290, 291), (275, 284, 285), (281, 269, 243), (260, 244, 245), (271, 270, 268), (260, 273, 267), (271, 276, 275), (271, 275, 285), (50, 61, 48, 21), (260, 269, 281), (258, 280, 268), (275, 282, 277), (281, 283, 250), (272, 265, 249, 246), (260, 286, 251), (271, 279, 287), (260, 281, 274), (271, 253, 266), (251, 286, 254), (279, 255, 287), (260, 248, 288), (270, 264, 268), (281, 250, 282, 275), (271, 246, 249), (374, 386, 377, 378), (258, 259, 280), (281, 243, 283), (271, 285, 279), (291, 271, 249), (251, 254, 278), (275, 277, 284), (289, 261, 248), (260, 251, 269), (291, 249, 256), (271, 287, 246), (279, 262, 255), (291, 290, 271), (264, 258, 268), (271, 266, 276), (372, 379, 371, 384), (260, 274, 273), (260, 267, 244), (30, 38, 66, 29), (271, 268, 253), (38, 26, 23, 66), (257, 244, 252), (42, 49, 19, 34), (33, 37, 36, 59), (253, 268, 244, 267), (49, 17, 45, 19), (58, 30, 29, 22), (263, 244, 257), (289, 248, 260), (284, 277, 283, 243), (294, 247, 265, 272), (193, 170, 199, 202), (260, 288, 286), (289, 260, 292), (245, 244, 263), (257, 252, 293), (299, 320, 318, 317), (318, 326, 313, 317), (325, 324, 313, 326), (305, 298, 319, 303), (310, 306, 302, 314), (300, 304, 321, 311), (106, 98, 101, 96), (303, 319, 320, 300), (307, 309, 302, 306), (255, 262, 278, 254), (98, 105, 99, 101), (226, 214, 224, 238), (198, 184, 192, 178), (245, 263, 264, 270), (225, 219, 212, 203), (357, 360, 359, 364), (746, 762, 758, 750), (336, 333, 330, 329), (111, 113, 109, 110), (79, 74, 75, 80), (258, 264, 263, 257), (331, 328, 339, 334), (312, 308, 297, 296), (341, 342, 345), (231, 230, 210, 221), (256, 249, 248, 261), (335, 338, 334, 339), (242, 786, 782, 239), (43, 15, 44, 28), (348, 768, 764, 349), (241, 761, 763, 762, 746, 748, 747, 773, 775, 774, 734, 736, 735, 239, 782, 784, 783, 797, 799, 798, 806, 808, 807), (110, 112, 108, 111), (127, 141, 144, 143), (195, 186, 175, 174), (313, 324, 308, 312), (350, 352, 354, 11), (9, 14, 12, 7), (91, 75, 74, 89), (371, 374, 373, 384), (382, 380, 376, 372), (370, 356, 357, 361), (355, 360, 357, 356), (366, 365, 360, 355), (380, 382, 381, 375), (385, 386, 374, 371), (102, 97, 103, 95), (375, 373, 376, 380), (24, 25, 50, 21), (332, 334, 338, 337), (302, 309, 315, 301), (378, 376, 373, 374), (362, 364, 359, 367), (373, 375, 381, 384), (383, 379, 378, 377), (117, 115, 6, 10), (9, 7, 116, 118), (399, 2, 731, 732), (728, 354, 352, 727), (392, 393, 395, 394), (394, 395, 397, 396), (396, 397, 389, 398), (398, 389, 353, 351), (455, 454, 400, 401), (455, 401, 402, 456), (473, 472, 544, 543), (477, 478, 406, 405), (456, 402, 403, 457), (478, 479, 407, 406), (457, 403, 404, 458), (479, 480, 408, 407), (458, 404, 405, 459), (480, 481, 409, 408), (459, 405, 406, 460), (481, 482, 410, 409), (460, 406, 407, 461), (482, 483, 411, 410), (461, 407, 408, 462), (483, 484, 412, 411), (462, 408, 409, 463), (484, 485, 413, 412), (463, 409, 410, 464), (485, 486, 414, 413), (464, 410, 411, 465), (486, 487, 415, 414), (710, 711, 515, 514), (465, 411, 412, 466), (487, 488, 416, 415), (466, 412, 413, 467), (488, 489, 417, 416), (467, 413, 414, 468), (468, 414, 415, 469), (420, 526, 421), (469, 415, 416, 470), (709, 710, 514, 513), (470, 416, 417, 471), (489, 472, 400, 417), (713, 714, 518, 517), (711, 712, 516, 515), (719, 720, 524, 523), (421, 526, 422), (521, 522, 491, 490), (718, 719, 523, 522), (419, 526, 420), (526, 418, 435), (434, 526, 435), (433, 526, 434), (432, 526, 433), (431, 526, 432), (430, 526, 431), (429, 526, 430), (428, 526, 429), (427, 526, 428), (426, 526, 427), (425, 526, 426), (424, 526, 425), (423, 526, 424), (422, 526, 423), (722, 725, 509, 508), (514, 515, 493, 492), (522, 523, 494, 491), (723, 724, 511, 510), (724, 708, 512, 511), (515, 516, 495, 493), (725, 723, 510, 509), (714, 715, 519, 518), (720, 721, 525, 524), (508, 509, 497, 496), (523, 524, 498, 494), (715, 716, 520, 519), (516, 517, 499, 495), (509, 510, 500, 497), (708, 709, 513, 512), (524, 525, 501, 498), (517, 518, 502, 499), (721, 722, 508, 525), (510, 511, 503, 500), (525, 508, 496, 501), (518, 519, 504, 502), (511, 512, 505, 503), (519, 520, 506, 504), (716, 717, 521, 520), (512, 513, 507, 505), (520, 521, 490, 506), (513, 514, 492, 507), (451, 469, 470, 452), (717, 718, 522, 521), (401, 400, 472, 473), (474, 475, 403, 402), (476, 477, 405, 404), (526, 419, 418), (471, 417, 400, 454), (471, 453, 452, 470), (712, 713, 517, 516), (469, 451, 450, 468), (453, 471, 454, 437), (449, 467, 468, 450), (467, 449, 448, 466), (466, 448, 447, 465), (446, 464, 465, 447), (464, 446, 445, 463), (444, 462, 463, 445), (462, 444, 443, 461), (461, 443, 442, 460), (460, 442, 441, 459), (459, 441, 440, 458), (439, 457, 458, 440), (457, 439, 438, 456), (436, 455, 456, 438), (455, 436, 437, 454), (475, 476, 404, 403), (544, 472, 489, 527), (473, 474, 402, 401), (489, 488, 528, 527), (488, 487, 529, 528), (487, 486, 530, 529), (486, 485, 531, 530), (485, 484, 532, 531), (484, 483, 533, 532), (483, 482, 534, 533), (482, 481, 535, 534), (481, 480, 536, 535), (480, 479, 537, 536), (479, 478, 538, 537), (478, 477, 539, 538), (477, 476, 540, 539), (476, 475, 541, 540), (475, 474, 542, 541), (474, 473, 543, 542), (600, 599, 545, 546), (600, 546, 547, 601), (618, 617, 689, 688), (622, 623, 551, 550), (601, 547, 548, 602), (623, 624, 552, 551), (602, 548, 549, 603), (624, 625, 553, 552), (603, 549, 550, 604), (625, 626, 554, 553), (604, 550, 551, 605), (626, 627, 555, 554), (605, 551, 552, 606), (627, 628, 556, 555), (606, 552, 553, 607), (628, 629, 557, 556), (607, 553, 554, 608), (629, 630, 558, 557), (608, 554, 555, 609), (630, 631, 559, 558), (609, 555, 556, 610), (631, 632, 560, 559), (692, 693, 660, 659), (610, 556, 557, 611), (632, 633, 561, 560), (611, 557, 558, 612), (633, 634, 562, 561), (612, 558, 559, 613), (613, 559, 560, 614), (565, 671, 566), (614, 560, 561, 615), (691, 692, 659, 658), (615, 561, 562, 616), (634, 617, 545, 562), (695, 696, 663, 662), (693, 694, 661, 660), (701, 702, 669, 668), (566, 671, 567), (666, 667, 636, 635), (700, 701, 668, 667), (564, 671, 565), (671, 563, 580), (579, 671, 580), (578, 671, 579), (577, 671, 578), (576, 671, 577), (575, 671, 576), (574, 671, 575), (573, 671, 574), (572, 671, 573), (571, 671, 572), (570, 671, 571), (569, 671, 570), (568, 671, 569), (567, 671, 568), (704, 707, 654, 653), (659, 660, 638, 637), (667, 668, 639, 636), (705, 706, 656, 655), (706, 690, 657, 656), (660, 661, 640, 638), (707, 705, 655, 654), (696, 697, 664, 663), (702, 703, 670, 669), (653, 654, 642, 641), (668, 669, 643, 639), (697, 698, 665, 664), (661, 662, 644, 640), (654, 655, 645, 642), (690, 691, 658, 657), (669, 670, 646, 643), (662, 663, 647, 644), (703, 704, 653, 670), (655, 656, 648, 645), (670, 653, 641, 646), (663, 664, 649, 647), (656, 657, 650, 648), (664, 665, 651, 649), (698, 699, 666, 665), (657, 658, 652, 650), (665, 666, 635, 651), (658, 659, 637, 652), (596, 614, 615, 597), (699, 700, 667, 666), (546, 545, 617, 618), (619, 620, 548, 547), (621, 622, 550, 549), (671, 564, 563), (616, 562, 545, 599), (616, 598, 597, 615), (694, 695, 662, 661), (614, 596, 595, 613), (598, 616, 599, 582), (594, 612, 613, 595), (612, 594, 593, 611), (611, 593, 592, 610), (591, 609, 610, 592), (609, 591, 590, 608), (589, 607, 608, 590), (607, 589, 588, 606), (606, 588, 587, 605), (605, 587, 586, 604), (604, 586, 585, 603), (584, 602, 603, 585), (602, 584, 583, 601), (581, 600, 601, 583), (600, 581, 582, 599), (620, 621, 549, 548), (689, 617, 634, 672), (618, 619, 547, 546), (634, 633, 673, 672), (633, 632, 674, 673), (632, 631, 675, 674), (631, 630, 676, 675), (630, 629, 677, 676), (629, 628, 678, 677), (628, 627, 679, 678), (627, 626, 680, 679), (626, 625, 681, 680), (625, 624, 682, 681), (624, 623, 683, 682), (623, 622, 684, 683), (622, 621, 685, 684), (621, 620, 686, 685), (620, 619, 687, 686), (619, 618, 688, 687), (571, 572, 695, 694), (576, 577, 700, 699), (575, 576, 699, 698), (580, 563, 704, 703), (567, 568, 691, 690), (574, 575, 698, 697), (579, 580, 703, 702), (573, 574, 697, 696), (564, 565, 705, 707), (566, 567, 690, 706), (565, 566, 706, 705), (563, 564, 707, 704), (577, 578, 701, 700), (578, 579, 702, 701), (570, 571, 694, 693), (572, 573, 696, 695), (568, 569, 692, 691), (569, 570, 693, 692), (426, 427, 713, 712), (431, 432, 718, 717), (430, 431, 717, 716), (435, 418, 722, 721), (422, 423, 709, 708), (429, 430, 716, 715), (434, 435, 721, 720), (428, 429, 715, 714), (419, 420, 723, 725), (421, 422, 708, 724), (420, 421, 724, 723), (418, 419, 725, 722), (432, 433, 719, 718), (433, 434, 720, 719), (425, 426, 712, 711), (427, 428, 714, 713), (423, 424, 710, 709), (424, 425, 711, 710), (728, 727, 726, 729), (726, 390, 391, 729), (730, 733, 732, 731), (733, 730, 387, 388), (737, 735, 736, 739), (739, 736, 734, 738), (740, 744, 745, 742), (742, 745, 743, 741), (770, 738, 734, 774), (752, 756, 757, 754), (754, 757, 755, 753), (749, 747, 748, 751), (751, 748, 746, 750), (758, 762, 763, 760), (760, 763, 761, 759), (764, 768, 769, 766), (766, 769, 767, 765), (240, 759, 761, 241), (776, 780, 781, 778), (778, 781, 779, 777), (770, 774, 775, 772), (772, 775, 773, 771), (773, 747, 749, 771), (791, 789, 790, 793), (793, 790, 788, 792), (782, 786, 787, 784), (784, 787, 785, 783), (752, 754, 753, 767, 769, 768, 348, 812, 814, 813, 803, 805, 804, 791, 793, 792, 347, 743, 745, 744, 776, 778, 777), (794, 798, 799, 796), (796, 799, 797, 795), (800, 804, 805, 802), (802, 805, 803, 801), (797, 783, 785, 795), (809, 807, 808, 811), (811, 808, 806, 810), (815, 813, 814, 817), (817, 814, 812, 816), (241, 807, 809, 240)])
me_area51.polygons.foreach_set('use_smooth', [True] * 684)
me_area51.polygons.foreach_set('material_index', [2, 4, 0, 2, 0, 2, 0, 2, 0, 0, 0, 0, 0, 0, 2, 2, 2, 2, 2, 2, 2, 2, 2, 2, 2, 2, 3, 2, 2, 2, 2, 7, 2, 2, 2, 2, 2, 2, 2, 4, 2, 2, 2, 2, 2, 4, 2, 2, 2, 2, 2, 2, 2, 2, 2, 2, 2, 2, 2, 2, 2, 2, 2, 2, 0, 2, 2, 7, 2, 7, 7, 7, 7, 0, 2, 0, 7, 2, 0, 0, 0, 0, 0, 0, 0, 0, 7, 7, 0, 0, 7, 0, 0, 2, 4, 0, 0, 0, 2, 0, 0, 0, 0, 0, 0, 2, 0, 0, 0, 0, 0, 0, 7, 0, 0, 0, 0, 0, 0, 7, 0, 0, 3, 0, 0, 0, 0, 0, 0, 0, 0, 0, 0, 0, 0, 2, 2, 0, 0, 0, 0, 0, 0, 0, 0, 0, 0, 0, 0, 0, 4, 0, 2, 0, 0, 0, 0, 0, 0, 0, 0, 2, 7, 4, 0, 0, 0, 0, 2, 0, 0, 2, 0, 0, 7, 0, 0, 0, 0, 0, 7, 7, 0, 7, 0, 0, 4, 0, 7, 2, 3, 0, 0, 0, 0, 4, 0, 0, 0, 0, 2, 0, 0, 0, 0, 0, 7, 0, 2, 0, 0, 1, 2, 2, 0, 5, 0, 2, 4, 0, 0, 2, 7, 0, 0, 0, 0, 7, 0, 0, 0, 4, 4, 0, 2, 7, 7, 7, 7, 7, 7, 7, 7, 7, 2, 7, 7, 7, 7, 7, 7, 7, 7, 7, 7, 7, 7, 7, 7, 7, 7, 7, 7, 7, 7, 7, 7, 7, 7, 7, 7, 7, 7, 7, 7, 7, 7, 7, 2, 7, 2, 7, 2, 2, 7, 2, 2, 7, 7, 7, 7, 0, 7, 7, 7, 7, 0, 0, 0, 0, 0, 0, 0, 0, 0, 7, 0, 0, 0, 7, 0, 2, 4, 0, 0, 0, 7, 0, 0, 0, 0, 7, 0, 4, 2, 4, 6, 0, 0, 0, 0, 0, 0, 0, 7, 7, 2, 2, 2, 7, 7, 0, 7, 2, 0, 0, 7, 2, 7, 7, 3, 0, 0, 0, 3, 3, 0, 0, 7, 7, 7, 7, 7, 7, 7, 7, 7, 7, 7, 7, 7, 7, 7, 7, 7, 7, 7, 7, 7, 7, 7, 7, 7, 7, 7, 7, 7, 7, 7, 7, 7, 7, 7, 7, 7, 7, 7, 7, 7, 7, 7, 7, 7, 7, 7, 7, 7, 7, 7, 7, 7, 7, 7, 7, 7, 7, 7, 7, 7, 7, 7, 7, 7, 7, 7, 7, 7, 7, 7, 7, 7, 7, 7, 7, 7, 7, 7, 7, 7, 7, 7, 7, 7, 7, 7, 7, 7, 7, 7, 7, 7, 7, 7, 7, 7, 7, 7, 7, 7, 7, 7, 7, 7, 7, 7, 7, 7, 7, 7, 7, 7, 7, 7, 7, 7, 7, 7, 7, 7, 7, 7, 7, 7, 7, 2, 2, 2, 2, 2, 2, 2, 2, 2, 2, 2, 2, 2, 2, 2, 2, 2, 2, 2, 2, 2, 2, 2, 2, 2, 2, 2, 2, 2, 2, 2, 2, 2, 2, 2, 2, 2, 2, 2, 2, 2, 2, 2, 2, 2, 2, 2, 2, 2, 2, 2, 2, 2, 2, 2, 2, 2, 2, 2, 2, 2, 2, 2, 2, 2, 2, 2, 2, 2, 2, 2, 2, 2, 2, 2, 2, 2, 2, 2, 2, 2, 2, 2, 2, 2, 2, 2, 2, 2, 2, 2, 2, 2, 2, 2, 2, 2, 2, 2, 2, 2, 2, 2, 2, 2, 2, 2, 2, 2, 2, 2, 2, 2, 2, 2, 2, 2, 2, 2, 2, 2, 2, 2, 2, 2, 2, 2, 2, 2, 2, 2, 2, 2, 2, 2, 2, 2, 2, 2, 2, 2, 2, 2, 2, 7, 7, 7, 7, 7, 7, 7, 7, 7, 7, 7, 7, 7, 7, 7, 7, 7, 7, 0, 0, 0, 0, 4, 4, 4, 4, 4, 4, 4, 4, 4, 4, 4, 4, 4, 4, 4, 4, 4, 4, 4, 4, 4, 4, 4, 8, 4, 4, 4, 4, 4, 4, 4, 4, 4, 4])
_k = set([(0, 2), (1, 399), (3, 5), (4, 125), (11, 350), (12, 14)])
me_area51.attributes.new('sharp_edge', 'BOOLEAN', 'EDGE').data.foreach_set('value', [ (min(e.vertices), max(e.vertices)) in _k for e in me_area51.edges])
_uv = me_area51.uv_layers.new(name='UVMap')
_uv.uv.foreach_set('vector', [0.8655, 0.5913, 0.8655, 0.5913, 0.8655, 0.5913, 0.8655, 0.5913, 0.4302, 0.9996, 0.4006, 0.9996, 0.4006, 0.000447, 0.4302, 0.000447, 0.000447, 0.000447, 0.000447, 0.000447, 0.000447, 0.000447, 0.000447, 0.000447, 0.8655, 0.5913, 0.8655, 0.5913, 0.8655, 0.5913, 0.8655, 0.5913, 0.000447, 0.000447, 0.000447, 0.000447, 0.000447, 0.000447, 0.000447, 0.000447, 0.8655, 0.5913, 0.8655, 0.5913, 0.8655, 0.5913, 0.8655, 0.5913, 0.9354, 0.7233, 0.9996, 0.754, 0.4916, 0.9996, 0.5, 0.9354, 0.8655, 0.5913, 0.8655, 0.5913, 0.8655, 0.5913, 0.8655, 0.5913, 0.000447, 0.000447, 0.000447, 0.000447, 0.000447, 0.000447, 0.000447, 0.000447, 0.000447, 0.000447, 0.000447, 0.000447, 0.000447, 0.000447, 0.000447, 0.000447, 0.000447, 0.000447, 0.000447, 0.000447, 0.000447, 0.000447, 0.000447, 0.000447, 0.000447, 0.000447, 0.000447, 0.000447, 0.000447, 0.000447, 0.000447, 0.000447, 0.000447, 0.000447, 0.000447, 0.000447, 0.000447, 0.000447, 0.000447, 0.000447, 0.000447, 0.000447, 0.000447, 0.000447, 0.000447, 0.000447, 0.000447, 0.000447, 0.754, 0.9605, 0.6033, 0.6563, 0.4246, 0.6507, 0.754, 0.9605, 0.4246, 0.6507, 0.6033, 0.6563, 0.754, 0.9605, 0.207, 0.687, 0.08138, 0.9493, 0.754, 0.9605, 0.08138, 0.9493, 0.207, 0.687, 0.754, 0.9605, 0.6033, 0.6563, 0.8656, 0.5112, 0.6033, 0.6563, 0.9996, 0.1009, 0.8656, 0.5112, 0.754, 0.9605, 0.8656, 0.5112, 0.6033, 0.6563, 0.6033, 0.6563, 0.8656, 0.5112, 0.9996, 0.1009, 0.02556, 0.9493, 0.006029, 0.6898, 0.207, 0.687, 0.6033, 0.6563, 0.9772, 0.03673, 0.74, 0.000447, 0.6033, 0.6563, 0.74, 0.000447, 0.9772, 0.03673, 0.02556, 0.9493, 0.207, 0.687, 0.006029, 0.6898, 0.9996, 0.9996, 0.000447, 0.9996, 0.000447, 0.000447, 0.9996, 0.000447, 0.754, 0.9605, 0.8684, 0.7847, 0.8544, 0.9075, 0.754, 0.9605, 0.8823, 0.7288, 0.8795, 0.6061, 0.754, 0.9605, 0.8795, 0.6061, 0.8823, 0.7288, 0.754, 0.9605, 0.4023, 0.6702, 0.2098, 0.6674, 0.8655, 0.5913, 0.8655, 0.5913, 0.8655, 0.5913, 0.8655, 0.5913, 0.754, 0.9605, 0.2098, 0.6674, 0.4023, 0.6702, 0.8795, 0.6061, 0.8823, 0.7288, 0.9409, 0.7121, 0.8795, 0.6061, 0.9409, 0.7121, 0.8823, 0.7288, 0.754, 0.9605, 0.8544, 0.9075, 0.8684, 0.7847, 0.08138, 0.9493, 0.0451, 0.98, 0.207, 0.687, 0.2851, 0.000447, 0.2963, 0.000447, 0.2963, 0.9996, 0.2851, 0.9996, 0.0451, 0.98, 0.207, 0.687, 0.02556, 0.9493, 0.2413, 0.000447, 0.3984, 0.000447, 0.3984, 0.9996, 0.2413, 0.9996, 0.793, 0.9633, 0.754, 0.9605, 0.8544, 0.9075, 0.8655, 0.5913, 0.8655, 0.5913, 0.8655, 0.5913, 0.8655, 0.5913, 0.793, 0.9633, 0.7791, 0.9996, 0.754, 0.9605, 0.8544, 0.9075, 0.9186, 0.9186, 0.9242, 0.8935, 0.8684, 0.7847, 0.02556, 0.9493, 0.000447, 0.9493, 0.006029, 0.6898, 0.1232, 0.9996, 0.005712, 0.9996, 0.005712, 0.000447, 0.1232, 0.000447, 0.6033, 0.6563, 0.9996, 0.1009, 0.9772, 0.03673, 0.754, 0.9605, 0.8656, 0.5112, 0.8795, 0.6061, 0.793, 0.9633, 0.8544, 0.9075, 0.754, 0.9605, 0.8795, 0.6061, 0.9409, 0.7121, 0.9661, 0.6591, 0.6033, 0.6563, 0.9772, 0.03673, 0.9996, 0.1009, 0.793, 0.9633, 0.8321, 0.9661, 0.8544, 0.9075, 0.754, 0.9605, 0.8795, 0.6061, 0.8656, 0.5112, 0.754, 0.9605, 0.8823, 0.7288, 0.8684, 0.7847, 0.793, 0.9633, 0.8544, 0.9075, 0.8321, 0.9661, 0.754, 0.9605, 0.8684, 0.7847, 0.8823, 0.7288, 0.8795, 0.6061, 0.9661, 0.6591, 0.9409, 0.7121, 0.793, 0.9633, 0.754, 0.9605, 0.7791, 0.9996, 0.08138, 0.9493, 0.207, 0.687, 0.0451, 0.98, 0.0451, 0.98, 0.02556, 0.9493, 0.207, 0.687, 0.02556, 0.9493, 0.006029, 0.6898, 0.000447, 0.9493, 0.754, 0.9605, 0.4023, 0.6702, 0.4246, 0.6507, 0.754, 0.9605, 0.4246, 0.6507, 0.4023, 0.6702, 0.754, 0.9605, 0.207, 0.687, 0.2098, 0.6674, 0.000447, 0.000447, 0.000447, 0.000447, 0.000447, 0.000447, 0.000447, 0.000447, 0.754, 0.9605, 0.2098, 0.6674, 0.207, 0.687, 0.5335, 0.000447, 0.5419, 0.000447, 0.5419, 0.9996, 0.5335, 0.9996, 0.8655, 0.5913, 0.8655, 0.5913, 0.8655, 0.5913, 0.8655, 0.5913, 0.5335, 0.9996, 0.5251, 0.9996, 0.5251, 0.000447, 0.5335, 0.000447, 0.8655, 0.5913, 0.8655, 0.5913, 0.8655, 0.5913, 0.8655, 0.5913, 0.8655, 0.5913, 0.8655, 0.5913, 0.8655, 0.5913, 0.8655, 0.5913, 0.8655, 0.5913, 0.8655, 0.5913, 0.8655, 0.5913, 0.8655, 0.5913, 0.8655, 0.5913, 0.8655, 0.5913, 0.8655, 0.5913, 0.8655, 0.5913, 0.000447, 0.000447, 0.000447, 0.000447, 0.000447, 0.000447, 0.000447, 0.000447, 0.8655, 0.5913, 0.8655, 0.5913, 0.8655, 0.5913, 0.8655, 0.5913, 0.000447, 0.000447, 0.000447, 0.000447, 0.000447, 0.000447, 0.000447, 0.000447, 0.8655, 0.5913, 0.8655, 0.5913, 0.8655, 0.5913, 0.8655, 0.5913, 0.8655, 0.5913, 0.8655, 0.5913, 0.8655, 0.5913, 0.8655, 0.5913, 0.000447, 0.000447, 0.000447, 0.000447, 0.000447, 0.000447, 0.000447, 0.000447, 0.000447, 0.000447, 0.000447, 0.000447, 0.000447, 0.000447, 0.000447, 0.000447, 0.000447, 0.000447, 0.000447, 0.000447, 0.000447, 0.000447, 0.000447, 0.000447, 0.2377, 0.000447, 0.3214, 0.000447, 0.3214, 0.9996, 0.2377, 0.9996, 0.000447, 0.000447, 0.000447, 0.000447, 0.000447, 0.000447, 0.000447, 0.000447, 0.000447, 0.000447, 0.000447, 0.000447, 0.000447, 0.000447, 0.000447, 0.000447, 0.000447, 0.000447, 0.000447, 0.000447, 0.000447, 0.000447, 0.000447, 0.000447, 0.000447, 0.000447, 0.000447, 0.000447, 0.000447, 0.000447, 0.000447, 0.000447, 0.8655, 0.5913, 0.8655, 0.5913, 0.8655, 0.5913, 0.8655, 0.5913, 0.8655, 0.5913, 0.8655, 0.5913, 0.8655, 0.5913, 0.8655, 0.5913, 0.000447, 0.000447, 0.000447, 0.000447, 0.000447, 0.000447, 0.000447, 0.000447, 0.000447, 0.000447, 0.000447, 0.000447, 0.000447, 0.000447, 0.000447, 0.000447, 0.8655, 0.5913, 0.8655, 0.5913, 0.8655, 0.5913, 0.8655, 0.5913, 0.000447, 0.000447, 0.000447, 0.000447, 0.000447, 0.000447, 0.000447, 0.000447, 0.8655, 0.5913, 0.8655, 0.5913, 0.8655, 0.5913, 0.8655, 0.5913, 0.8655, 0.5913, 0.8655, 0.5913, 0.8655, 0.5913, 0.8655, 0.5913, 0.5586, 0.000447, 0.8348, 0.000447, 0.8348, 0.9996, 0.5586, 0.9996, 0.000447, 0.000447, 0.000447, 0.000447, 0.000447, 0.000447, 0.000447, 0.000447, 0.000447, 0.000447, 0.000447, 0.000447, 0.000447, 0.000447, 0.000447, 0.000447, 0.000447, 0.000447, 0.000447, 0.000447, 0.000447, 0.000447, 0.000447, 0.000447, 0.8655, 0.5913, 0.8655, 0.5913, 0.8655, 0.5913, 0.8655, 0.5913, 0.000447, 0.000447, 0.000447, 0.000447, 0.000447, 0.000447, 0.000447, 0.000447, 0.000447, 0.000447, 0.000447, 0.000447, 0.000447, 0.000447, 0.000447, 0.000447, 0.000447, 0.000447, 0.000447, 0.000447, 0.000447, 0.000447, 0.000447, 0.000447, 0.000447, 0.000447, 0.000447, 0.000447, 0.000447, 0.000447, 0.000447, 0.000447, 0.000447, 0.000447, 0.000447, 0.000447, 0.000447, 0.000447, 0.000447, 0.000447, 0.000447, 0.000447, 0.8655, 0.5913, 0.8655, 0.5913, 0.8655, 0.5913, 0.8655, 0.5913, 0.000447, 0.000447, 0.000447, 0.000447, 0.000447, 0.000447, 0.000447, 0.000447, 0.000447, 0.000447, 0.000447, 0.000447, 0.000447, 0.000447, 0.000447, 0.000447, 0.9354, 0.7233, 0.9298, 0.006029, 0.9996, 0.006029, 0.9996, 0.754, 0.000447, 0.000447, 0.000447, 0.000447, 0.000447, 0.000447, 0.000447, 0.000447, 0.000447, 0.000447, 0.000447, 0.000447, 0.000447, 0.000447, 0.000447, 0.000447, 0.05626, 0.7288, 0.5, 0.9354, 0.4916, 0.9996, 0.006029, 0.754, 0.8655, 0.5913, 0.8655, 0.5913, 0.8655, 0.5913, 0.8655, 0.5913, 0.000447, 0.000447, 0.000447, 0.000447, 0.000447, 0.000447, 0.000447, 0.000447, 0.000447, 0.000447, 0.000447, 0.000447, 0.000447, 0.000447, 0.000447, 0.000447, 0.000447, 0.000447, 0.000447, 0.000447, 0.000447, 0.000447, 0.000447, 0.000447, 0.000447, 0.000447, 0.000447, 0.000447, 0.000447, 0.000447, 0.000447, 0.000447, 0.000447, 0.000447, 0.000447, 0.000447, 0.000447, 0.000447, 0.000447, 0.000447, 0.05068, 0.000447, 0.05626, 0.7288, 0.006029, 0.754, 0.000447, 0.000447, 0.2805, 0.2815, 0.2805, 0.2815, 0.2805, 0.2815, 0.2805, 0.2815, 0.000447, 0.000447, 0.000447, 0.000447, 0.000447, 0.000447, 0.000447, 0.000447, 0.000447, 0.000447, 0.000447, 0.000447, 0.000447, 0.000447, 0.000447, 0.000447, 0.9996, 0.9996, 0.000447, 0.9996, 0.000447, 0.000447, 0.9996, 0.000447, 0.000447, 0.000447, 0.000447, 0.000447, 0.000447, 0.000447, 0.000447, 0.000447, 0.000447, 0.000447, 0.000447, 0.000447, 0.000447, 0.000447, 0.000447, 0.000447, 0.000447, 0.000447, 0.000447, 0.000447, 0.000447, 0.000447, 0.000447, 0.000447, 0.6423, 0.000447, 0.74, 0.000447, 0.74, 0.9996, 0.6423, 0.9996, 0.4721, 0.9996, 0.3214, 0.9996, 0.3214, 0.000447, 0.4721, 0.000447, 0.000447, 0.000447, 0.1539, 0.000447, 0.1539, 0.9996, 0.000447, 0.9996, 0.000447, 0.000447, 0.1539, 0.000447, 0.1539, 0.9996, 0.000447, 0.9996, 0.8321, 0.9996, 0.74, 0.9996, 0.74, 0.000447, 0.8321, 0.000447, 0.8321, 0.000447, 0.9912, 0.000447, 0.9912, 0.9996, 0.8321, 0.9996, 0.000447, 0.000447, 0.000447, 0.000447, 0.000447, 0.000447, 0.000447, 0.000447, 0.000447, 0.000447, 0.000447, 0.000447, 0.000447, 0.000447, 0.000447, 0.000447, 0.000447, 0.000447, 0.000447, 0.000447, 0.000447, 0.000447, 0.000447, 0.000447, 0.8655, 0.5913, 0.8655, 0.5913, 0.8655, 0.5913, 0.8655, 0.5913, 0.8655, 0.5913, 0.8655, 0.5913, 0.8655, 0.5913, 0.8655, 0.5913, 0.4721, 0.9996, 0.3214, 0.9996, 0.3214, 0.000447, 0.4721, 0.000447, 0.6423, 0.9996, 0.4833, 0.9996, 0.4833, 0.000447, 0.6423, 0.000447, 0.6423, 0.9996, 0.4833, 0.9996, 0.4833, 0.000447, 0.6423, 0.000447, 0.8321, 0.000447, 0.9912, 0.000447, 0.9912, 0.9996, 0.8321, 0.9996, 0.6423, 0.000447, 0.74, 0.000447, 0.74, 0.9996, 0.6423, 0.9996, 0.2377, 0.000447, 0.3214, 0.000447, 0.3214, 0.9996, 0.2377, 0.9996, 0.2377, 0.9996, 0.1539, 0.9996, 0.1539, 0.000447, 0.2377, 0.000447, 0.8321, 0.9996, 0.74, 0.9996, 0.74, 0.000447, 0.8321, 0.000447, 0.05626, 0.7288, 0.5, 0.9354, 0.4916, 0.9996, 0.006029, 0.754, 0.9354, 0.7233, 0.9996, 0.754, 0.4916, 0.9996, 0.5, 0.9354, 0.9354, 0.7233, 0.9298, 0.006029, 0.9996, 0.006029, 0.9996, 0.754, 0.05068, 0.000447, 0.05626, 0.7288, 0.006029, 0.754, 0.000447, 0.000447, 0.000447, 0.000447, 0.000447, 0.000447, 0.000447, 0.000447, 0.000447, 0.000447, 0.8907, 0.000447, 0.9996, 0.000447, 0.9996, 0.9996, 0.8907, 0.9996, 0.000447, 0.000447, 0.000447, 0.000447, 0.000447, 0.000447, 0.000447, 0.000447, 0.5112, 0.000447, 0.5251, 0.000447, 0.5251, 0.9996, 0.5112, 0.9996, 0.000447, 0.000447, 0.000447, 0.000447, 0.000447, 0.000447, 0.000447, 0.000447, 0.000447, 0.000447, 0.000447, 0.000447, 0.000447, 0.000447, 0.000447, 0.000447, 0.000447, 0.000447, 0.000447, 0.000447, 0.000447, 0.000447, 0.000447, 0.000447, 0.000447, 0.000447, 0.000447, 0.000447, 0.000447, 0.000447, 0.000447, 0.000447, 0.000447, 0.000447, 0.000447, 0.000447, 0.000447, 0.000447, 0.000447, 0.000447, 0.000447, 0.000447, 0.000447, 0.000447, 0.000447, 0.000447, 0.000447, 0.000447, 0.000447, 0.000447, 0.000447, 0.000447, 0.000447, 0.000447, 0.000447, 0.000447, 0.000447, 0.000447, 0.000447, 0.000447, 0.000447, 0.000447, 0.000447, 0.000447, 0.6563, 0.000447, 0.6619, 0.000447, 0.6619, 0.9996, 0.6563, 0.9996, 0.8655, 0.5913, 0.8655, 0.5913, 0.8655, 0.5913, 0.8655, 0.5913, 0.1744, 0.9996, 0.1663, 0.9996, 0.1663, 0.000447, 0.1744, 0.000447, 0.000447, 0.000447, 0.000447, 0.000447, 0.000447, 0.000447, 0.000447, 0.000447, 0.000447, 0.000447, 0.000447, 0.000447, 0.000447, 0.000447, 0.000447, 0.000447, 0.874, 0.3465, 0.9964, 0.4363, 0.9985, 0.4388, 0.9993, 0.4415, 0.9972, 0.4617, 0.9945, 0.4658, 0.9885, 0.4687, 0.7213, 0.54, 0.7089, 0.5462, 0.7037, 0.5548, 0.701, 0.9965, 0.6992, 0.9986, 0.695, 0.9996, 0.5363, 0.9996, 0.01238, 0.7894, 0.003937, 0.7838, 0.000447, 0.7769, 0.000447, 0.01617, 0.009506, 0.005053, 0.03137, 0.000447, 0.8449, 0.000447, 0.8654, 0.004789, 0.874, 0.01529, 0.000447, 0.000447, 0.000447, 0.000447, 0.000447, 0.000447, 0.000447, 0.000447, 0.8655, 0.5913, 0.8655, 0.5913, 0.8655, 0.5913, 0.8655, 0.5913, 0.000447, 0.000447, 0.8907, 0.000447, 0.8907, 0.9996, 0.000447, 0.9996, 0.000447, 0.000447, 0.000447, 0.000447, 0.000447, 0.000447, 0.000447, 0.000447, 0.8655, 0.5913, 0.8655, 0.5913, 0.8655, 0.5913, 0.8655, 0.5913, 0.000447, 0.000447, 0.000447, 0.000447, 0.000447, 0.000447, 0.000447, 0.000447, 0.000447, 0.000447, 0.000447, 0.000447, 0.000447, 0.000447, 0.000447, 0.000447, 0.8655, 0.5913, 0.8655, 0.5913, 0.8655, 0.5913, 0.8655, 0.5913, 0.000447, 0.000447, 0.000447, 0.000447, 0.000447, 0.000447, 0.000447, 0.000447, 0.000447, 0.000447, 0.000447, 0.000447, 0.000447, 0.000447, 0.000447, 0.000447, 0.000447, 0.000447, 0.000447, 0.000447, 0.000447, 0.000447, 0.000447, 0.000447, 0.000447, 0.000447, 0.000447, 0.000447, 0.000447, 0.000447, 0.000447, 0.000447, 0.9885, 0.4687, 0.9945, 0.4658, 0.9972, 0.4617, 0.9993, 0.4415, 0.9985, 0.4388, 0.9964, 0.4363, 0.874, 0.3465, 0.874, 0.01529, 0.8654, 0.004789, 0.8449, 0.000447, 0.03137, 0.000447, 0.009506, 0.005053, 0.000447, 0.01617, 0.000447, 0.7769, 0.003937, 0.7838, 0.01238, 0.7894, 0.5363, 0.9996, 0.695, 0.9996, 0.6992, 0.9986, 0.701, 0.9965, 0.7037, 0.5548, 0.7089, 0.5462, 0.7213, 0.54, 0.8655, 0.5913, 0.8655, 0.5913, 0.8655, 0.5913, 0.8655, 0.5913, 0.8655, 0.5913, 0.8655, 0.5913, 0.8655, 0.5913, 0.8655, 0.5913, 0.000447, 0.000447, 0.000447, 0.000447, 0.000447, 0.000447, 0.000447, 0.000447, 0.8655, 0.5913, 0.8655, 0.5913, 0.8655, 0.5913, 0.8655, 0.5913, 0.000447, 0.000447, 0.000447, 0.000447, 0.000447, 0.000447, 0.000447, 0.000447, 0.4721, 0.000447, 0.4833, 0.000447, 0.4833, 0.9996, 0.4721, 0.9996, 0.234, 0.9996, 0.178, 0.9996, 0.178, 0.000447, 0.234, 0.000447, 0.000447, 0.000447, 0.000447, 0.000447, 0.000447, 0.000447, 0.000447, 0.000447, 0.3714, 0.3908, 0.5, 0.4875, 0.3714, 0.3908, 0.3714, 0.3908, 0.8655, 0.5913, 0.8655, 0.5913, 0.8655, 0.5913, 0.8655, 0.5913, 0.000447, 0.000447, 0.000447, 0.9996, 0.000447, 0.9996, 0.000447, 0.000447, 0.000447, 0.000447, 0.000447, 0.000447, 0.000447, 0.000447, 0.000447, 0.000447, 0.9912, 0.000447, 0.9996, 0.000447, 0.9996, 0.9996, 0.9912, 0.9996, 0.9912, 0.000447, 0.9996, 0.000447, 0.9996, 0.9996, 0.9912, 0.9996, 0.000447, 0.000447, 0.000447, 0.000447, 0.000447, 0.000447, 0.000447, 0.000447, 0.8461, 0.000447, 0.9943, 0.000447, 0.9943, 0.9996, 0.8461, 0.9996, 0.000447, 0.000447, 0.000447, 0.000447, 0.000447, 0.000447, 0.000447, 0.000447, 0.000447, 0.000447, 0.000447, 0.000447, 0.000447, 0.000447, 0.000447, 0.000447, 0.000447, 0.000447, 0.000447, 0.000447, 0.000447, 0.000447, 0.000447, 0.000447, 0.000447, 0.000447, 0.000447, 0.000447, 0.000447, 0.000447, 0.000447, 0.000447, 0.8655, 0.5913, 0.8655, 0.5913, 0.8655, 0.5913, 0.8655, 0.5913, 0.000447, 0.000447, 0.000447, 0.000447, 0.000447, 0.000447, 0.000447, 0.000447, 0.000447, 0.000447, 0.000447, 0.000447, 0.000447, 0.000447, 0.000447, 0.000447, 0.000447, 0.000447, 0.000447, 0.000447, 0.000447, 0.000447, 0.000447, 0.000447, 0.000447, 0.000447, 0.000447, 0.000447, 0.000447, 0.000447, 0.000447, 0.000447, 0.000447, 0.000447, 0.000447, 0.000447, 0.000447, 0.000447, 0.000447, 0.000447, 0.8655, 0.5913, 0.8655, 0.5913, 0.8655, 0.5913, 0.8655, 0.5913, 0.000447, 0.000447, 0.000447, 0.000447, 0.000447, 0.000447, 0.000447, 0.000447, 0.8655, 0.5913, 0.8655, 0.5913, 0.8655, 0.5913, 0.8655, 0.5913, 0.000447, 0.000447, 0.000447, 0.000447, 0.000447, 0.000447, 0.000447, 0.000447, 0.000447, 0.000447, 0.000447, 0.000447, 0.000447, 0.000447, 0.000447, 0.000447, 0.8777, 0.9986, 0.1334, 0.9926, 0.000447, 0.000447, 0.9996, 0.000447, 0.8655, 0.5913, 0.8655, 0.5913, 0.8655, 0.5913, 0.8655, 0.5913, 0.8655, 0.5913, 0.8655, 0.5913, 0.8655, 0.5913, 0.8655, 0.5913, 0.000447, 0.000447, 0.000447, 0.000447, 0.000447, 0.000447, 0.000447, 0.000447, 0.000447, 0.000447, 0.9996, 0.000447, 0.9996, 0.9996, 0.000447, 0.9996, 0.000447, 0.000447, 0.000447, 0.000447, 0.000447, 0.000447, 0.000447, 0.000447, 0.8655, 0.5913, 0.8655, 0.5913, 0.8655, 0.5913, 0.8655, 0.5913, 0.9943, 0.9996, 0.8461, 0.9996, 0.8461, 0.000447, 0.9943, 0.000447, 0.000447, 0.000447, 0.000447, 0.000447, 0.000447, 0.000447, 0.000447, 0.000447, 0.2377, 0.9996, 0.1539, 0.9996, 0.1539, 0.000447, 0.2377, 0.000447, 0.8655, 0.5913, 0.8655, 0.5913, 0.8655, 0.5913, 0.8655, 0.5913, 0.8655, 0.5913, 0.8655, 0.5913, 0.8655, 0.5913, 0.8655, 0.5913, 0.000447, 0.000447, 0.000447, 0.000447, 0.000447, 0.000447, 0.000447, 0.000447, 0.000447, 0.000447, 0.000447, 0.000447, 0.000447, 0.000447, 0.000447, 0.000447, 0.000447, 0.000447, 0.000447, 0.000447, 0.000447, 0.000447, 0.000447, 0.000447, 0.000447, 0.000447, 0.000447, 0.000447, 0.000447, 0.000447, 0.000447, 0.000447, 0.8655, 0.5913, 0.8655, 0.5913, 0.8655, 0.5913, 0.8655, 0.5913, 0.000447, 0.000447, 0.000447, 0.000447, 0.000447, 0.000447, 0.000447, 0.000447, 0.000447, 0.000447, 0.000447, 0.000447, 0.000447, 0.000447, 0.000447, 0.000447, 0.000447, 0.000447, 0.000447, 0.000447, 0.000447, 0.000447, 0.000447, 0.000447, 0.4302, 0.9996, 0.4006, 0.9996, 0.4006, 0.000447, 0.4302, 0.000447, 0.553, 0.9996, 0.4302, 0.9996, 0.4302, 0.000447, 0.553, 0.000447, 0.000447, 0.000447, 0.000447, 0.000447, 0.000447, 0.000447, 0.000447, 0.000447, 0.8655, 0.5913, 0.8655, 0.5913, 0.8655, 0.5913, 0.8655, 0.5913, 0.8655, 0.5913, 0.8655, 0.5913, 0.8655, 0.5913, 0.8655, 0.5913, 0.8655, 0.5913, 0.8655, 0.5913, 0.8655, 0.5913, 0.8655, 0.5913, 0.6033, 0.6563, 0.9996, 0.1009, 0.8656, 0.5112, 0.6033, 0.6563, 0.8656, 0.5112, 0.9996, 0.1009, 0.754, 0.9605, 0.207, 0.687, 0.08138, 0.9493, 0.754, 0.9605, 0.08138, 0.9493, 0.207, 0.687, 0.754, 0.9605, 0.4023, 0.6702, 0.2098, 0.6674, 0.754, 0.9605, 0.4246, 0.6507, 0.6033, 0.6563, 0.754, 0.9605, 0.6033, 0.6563, 0.8656, 0.5112, 0.9242, 0.8935, 0.9186, 0.9186, 0.8544, 0.9075, 0.8684, 0.7847, 0.754, 0.9605, 0.8656, 0.5112, 0.6033, 0.6563, 0.02556, 0.9493, 0.006029, 0.6898, 0.207, 0.687, 0.6033, 0.6563, 0.74, 0.000447, 0.9772, 0.03673, 0.6033, 0.6563, 0.9772, 0.03673, 0.74, 0.000447, 0.9242, 0.8935, 0.5, 0.4875, 0.8544, 0.9075, 0.8684, 0.7847, 0.754, 0.9605, 0.8823, 0.7288, 0.8795, 0.6061, 0.754, 0.9605, 0.8795, 0.6061, 0.8823, 0.7288, 0.754, 0.9605, 0.6033, 0.6563, 0.4246, 0.6507, 0.754, 0.9605, 0.2098, 0.6674, 0.4023, 0.6702, 0.8795, 0.6061, 0.8823, 0.7288, 0.9409, 0.7121, 0.8795, 0.6061, 0.9409, 0.7121, 0.8823, 0.7288, 0.754, 0.9605, 0.8544, 0.9075, 0.8684, 0.7847, 0.08138, 0.9493, 0.0451, 0.98, 0.207, 0.687, 0.8655, 0.5913, 0.8655, 0.5913, 0.8655, 0.5913, 0.8655, 0.5913, 0.754, 0.9605, 0.8684, 0.7847, 0.8544, 0.9075, 0.8655, 0.5913, 0.8655, 0.5913, 0.8655, 0.5913, 0.8655, 0.5913, 0.02556, 0.9493, 0.000447, 0.9493, 0.006029, 0.6898, 0.6033, 0.6563, 0.9996, 0.1009, 0.9772, 0.03673, 0.754, 0.9605, 0.8656, 0.5112, 0.8795, 0.6061, 0.793, 0.9633, 0.754, 0.9605, 0.8544, 0.9075, 0.8795, 0.6061, 0.9409, 0.7121, 0.9661, 0.6591, 0.6033, 0.6563, 0.9772, 0.03673, 0.9996, 0.1009, 0.793, 0.9633, 0.8321, 0.9661, 0.8544, 0.9075, 0.754, 0.9605, 0.8795, 0.6061, 0.8656, 0.5112, 0.793, 0.9633, 0.8544, 0.9075, 0.8321, 0.9661, 0.754, 0.9605, 0.8823, 0.7288, 0.8684, 0.7847, 0.8795, 0.6061, 0.9661, 0.6591, 0.9409, 0.7121, 0.793, 0.9633, 0.7791, 0.9996, 0.754, 0.9605, 0.0451, 0.98, 0.02556, 0.9493, 0.207, 0.687, 0.754, 0.9605, 0.4023, 0.6702, 0.4246, 0.6507, 0.8655, 0.5913, 0.8655, 0.5913, 0.8655, 0.5913, 0.8655, 0.5913, 0.754, 0.9605, 0.4246, 0.6507, 0.4023, 0.6702, 0.754, 0.9605, 0.2098, 0.6674, 0.207, 0.687, 0.8655, 0.5913, 0.8655, 0.5913, 0.8655, 0.5913, 0.8655, 0.5913, 0.754, 0.9605, 0.207, 0.687, 0.2098, 0.6674, 0.8655, 0.5913, 0.8655, 0.5913, 0.8655, 0.5913, 0.8655, 0.5913, 0.2805, 0.2815, 0.2805, 0.2815, 0.2805, 0.2815, 0.5419, 0.000447, 0.5921, 0.000447, 0.5921, 0.9996, 0.5419, 0.9996, 0.8655, 0.5913, 0.8655, 0.5913, 0.8655, 0.5913, 0.8655, 0.5913, 0.8655, 0.5913, 0.8655, 0.5913, 0.8655, 0.5913, 0.8655, 0.5913, 0.8655, 0.5913, 0.8655, 0.5913, 0.8655, 0.5913, 0.8655, 0.5913, 0.8655, 0.5913, 0.8655, 0.5913, 0.8655, 0.5913, 0.8655, 0.5913, 0.2805, 0.2815, 0.2805, 0.2815, 0.2805, 0.2815, 0.2805, 0.2815, 0.2805, 0.2815, 0.2805, 0.2815, 0.8655, 0.5913, 0.8655, 0.5913, 0.8655, 0.5913, 0.8655, 0.5913, 0.3714, 0.3908, 0.3714, 0.3908, 0.5, 0.4875, 0.3714, 0.3908, 0.000447, 0.000447, 0.000447, 0.000447, 0.000447, 0.000447, 0.000447, 0.000447, 0.2805, 0.2815, 0.2805, 0.2815, 0.2805, 0.2815, 0.2805, 0.2815, 0.2805, 0.2815, 0.2805, 0.2815, 0.2805, 0.2815, 0.2805, 0.2815, 0.2805, 0.2815, 0.2805, 0.2815, 0.2805, 0.2815, 0.2805, 0.2815, 0.000447, 0.000447, 0.000447, 0.000447, 0.000447, 0.000447, 0.000447, 0.000447, 0.000447, 0.000447, 0.000447, 0.000447, 0.000447, 0.000447, 0.000447, 0.000447, 0.000447, 0.000447, 0.000447, 0.000447, 0.000447, 0.000447, 0.000447, 0.000447, 0.000447, 0.000447, 0.000447, 0.000447, 0.000447, 0.000447, 0.000447, 0.000447, 0.000447, 0.000447, 0.000447, 0.000447, 0.000447, 0.000447, 0.000447, 0.000447, 0.000447, 0.000447, 0.000447, 0.000447, 0.000447, 0.000447, 0.000447, 0.000447, 0.000447, 0.000447, 0.000447, 0.000447, 0.000447, 0.000447, 0.000447, 0.000447, 0.000447, 0.000447, 0.000447, 0.000447, 0.000447, 0.000447, 0.000447, 0.000447, 0.000447, 0.000447, 0.000447, 0.000447, 0.000447, 0.000447, 0.000447, 0.000447, 0.8655, 0.5913, 0.8655, 0.5913, 0.8655, 0.5913, 0.8655, 0.5913, 0.000447, 0.000447, 0.000447, 0.000447, 0.000447, 0.000447, 0.000447, 0.000447, 0.000447, 0.000447, 0.000447, 0.000447, 0.000447, 0.000447, 0.000447, 0.000447, 0.000447, 0.000447, 0.000447, 0.000447, 0.000447, 0.000447, 0.000447, 0.000447, 0.8655, 0.5913, 0.8655, 0.5913, 0.8655, 0.5913, 0.8655, 0.5913, 0.000447, 0.000447, 0.000447, 0.000447, 0.000447, 0.000447, 0.000447, 0.000447, 0.8655, 0.5913, 0.8655, 0.5913, 0.8655, 0.5913, 0.8655, 0.5913, 0.1744, 0.9996, 0.1663, 0.9996, 0.1663, 0.000447, 0.1744, 0.000447, 0.000447, 0.000447, 0.000447, 0.000447, 0.000447, 0.000447, 0.000447, 0.000447, 0.000447, 0.000447, 0.000447, 0.000447, 0.000447, 0.000447, 0.000447, 0.000447, 0.000447, 0.000447, 0.000447, 0.000447, 0.000447, 0.000447, 0.000447, 0.000447, 0.8655, 0.5913, 0.8655, 0.5913, 0.8655, 0.5913, 0.8655, 0.5913, 0.000447, 0.000447, 0.000447, 0.000447, 0.000447, 0.000447, 0.000447, 0.000447, 0.000447, 0.000447, 0.000447, 0.000447, 0.000447, 0.000447, 0.000447, 0.000447, 0.000447, 0.000447, 0.000447, 0.000447, 0.000447, 0.000447, 0.000447, 0.000447, 0.000447, 0.000447, 0.000447, 0.000447, 0.000447, 0.000447, 0.8655, 0.5913, 0.8655, 0.5913, 0.8655, 0.5913, 0.8655, 0.5913, 0.000447, 0.000447, 0.000447, 0.000447, 0.000447, 0.000447, 0.000447, 0.000447, 0.4302, 0.000447, 0.553, 0.000447, 0.553, 0.9996, 0.4302, 0.9996, 0.7233, 0.000447, 0.7316, 0.000447, 0.7316, 0.9996, 0.7233, 0.9996, 0.1232, 0.000447, 0.164, 0.000447, 0.164, 0.9996, 0.1232, 0.9996, 0.874, 0.3465, 0.9964, 0.4363, 0.9985, 0.4388, 0.9993, 0.4415, 0.9972, 0.4617, 0.9945, 0.4658, 0.9885, 0.4687, 0.7213, 0.54, 0.7089, 0.5462, 0.7037, 0.5548, 0.701, 0.9965, 0.6992, 0.9986, 0.695, 0.9996, 0.5363, 0.9996, 0.01238, 0.7894, 0.003937, 0.7838, 0.000447, 0.7769, 0.000447, 0.01617, 0.009506, 0.005053, 0.03137, 0.000447, 0.8449, 0.000447, 0.8654, 0.004789, 0.874, 0.01529, 0.000447, 0.000447, 0.000447, 0.000447, 0.000447, 0.000447, 0.000447, 0.000447, 0.4721, 0.000447, 0.4833, 0.000447, 0.4833, 0.9996, 0.4721, 0.9996, 0.000447, 0.000447, 0.000447, 0.000447, 0.000447, 0.000447, 0.000447, 0.000447, 0.000447, 0.000447, 0.000447, 0.000447, 0.000447, 0.000447, 0.000447, 0.000447, 0.000447, 0.000447, 0.000447, 0.000447, 0.000447, 0.000447, 0.000447, 0.000447, 0.000447, 0.000447, 0.000447, 0.000447, 0.000447, 0.000447, 0.000447, 0.000447, 0.000447, 0.000447, 0.000447, 0.000447, 0.000447, 0.000447, 0.000447, 0.000447, 0.8655, 0.5913, 0.8655, 0.5913, 0.8655, 0.5913, 0.8655, 0.5913, 0.8655, 0.5913, 0.8655, 0.5913, 0.8655, 0.5913, 0.8655, 0.5913, 0.8655, 0.5913, 0.8655, 0.5913, 0.8655, 0.5913, 0.8655, 0.5913, 0.8655, 0.5913, 0.8655, 0.5913, 0.8655, 0.5913, 0.8655, 0.5913, 0.8655, 0.5913, 0.8655, 0.5913, 0.8655, 0.5913, 0.8655, 0.5913, 0.8655, 0.5913, 0.8655, 0.5913, 0.8655, 0.5913, 0.8655, 0.5913, 0.8655, 0.5913, 0.8655, 0.5913, 0.8655, 0.5913, 0.8655, 0.5913, 0.000447, 0.000447, 0.000447, 0.000447, 0.000447, 0.000447, 0.000447, 0.000447, 0.8655, 0.5913, 0.8655, 0.5913, 0.8655, 0.5913, 0.8655, 0.5913, 0.8655, 0.5913, 0.8655, 0.5913, 0.8655, 0.5913, 0.8655, 0.5913, 0.000447, 0.000447, 0.000447, 0.000447, 0.000447, 0.000447, 0.000447, 0.000447, 0.000447, 0.000447, 0.000447, 0.000447, 0.000447, 0.000447, 0.000447, 0.000447, 0.8655, 0.5913, 0.8655, 0.5913, 0.8655, 0.5913, 0.8655, 0.5913, 0.8655, 0.5913, 0.8655, 0.5913, 0.8655, 0.5913, 0.8655, 0.5913, 0.8655, 0.5913, 0.8655, 0.5913, 0.8655, 0.5913, 0.8655, 0.5913, 0.8655, 0.5913, 0.8655, 0.5913, 0.8655, 0.5913, 0.8655, 0.5913, 0.9996, 0.9996, 0.9996, 0.000447, 0.000447, 0.000447, 0.000447, 0.000447, 0.000447, 0.000447, 0.000447, 0.000447, 0.000447, 0.000447, 0.000447, 0.9996, 0.000447, 0.000447, 0.000447, 0.000447, 0.000447, 0.000447, 0.000447, 0.000447, 0.000447, 0.000447, 0.000447, 0.000447, 0.000447, 0.000447, 0.000447, 0.000447, 0.000447, 0.000447, 0.000447, 0.9996, 0.000447, 0.9996, 0.000447, 0.000447, 0.000447, 0.000447, 0.000447, 0.9996, 0.000447, 0.9996, 0.000447, 0.000447, 0.000447, 0.000447, 0.000447, 0.9996, 0.000447, 0.9996, 0.000447, 0.000447, 0.000447, 0.000447, 0.000447, 0.9996, 0.000447, 0.9996, 0.000447, 0.000447, 0.818, 0.8579, 0.818, 0.8579, 0.818, 0.8579, 0.818, 0.8579, 0.818, 0.8579, 0.818, 0.8579, 0.818, 0.8579, 0.818, 0.8579, 0.818, 0.8579, 0.818, 0.8579, 0.818, 0.8579, 0.818, 0.8579, 0.818, 0.8579, 0.818, 0.8579, 0.818, 0.8579, 0.818, 0.8579, 0.818, 0.8579, 0.818, 0.8579, 0.818, 0.8579, 0.818, 0.8579, 0.818, 0.8579, 0.818, 0.8579, 0.818, 0.8579, 0.818, 0.8579, 0.818, 0.8579, 0.818, 0.8579, 0.818, 0.8579, 0.818, 0.8579, 0.818, 0.8579, 0.818, 0.8579, 0.818, 0.8579, 0.818, 0.8579, 0.818, 0.8579, 0.818, 0.8579, 0.818, 0.8579, 0.818, 0.8579, 0.818, 0.8579, 0.818, 0.8579, 0.818, 0.8579, 0.818, 0.8579, 0.818, 0.8579, 0.818, 0.8579, 0.818, 0.8579, 0.818, 0.8579, 0.818, 0.8579, 0.818, 0.8579, 0.818, 0.8579, 0.818, 0.8579, 0.818, 0.8579, 0.818, 0.8579, 0.818, 0.8579, 0.818, 0.8579, 0.818, 0.8579, 0.818, 0.8579, 0.818, 0.8579, 0.818, 0.8579, 0.818, 0.8579, 0.818, 0.8579, 0.818, 0.8579, 0.818, 0.8579, 0.818, 0.8579, 0.818, 0.8579, 0.818, 0.8579, 0.818, 0.8579, 0.818, 0.8579, 0.818, 0.8579, 0.818, 0.8579, 0.818, 0.8579, 0.818, 0.8579, 0.818, 0.8579, 0.818, 0.8579, 0.818, 0.8579, 0.818, 0.8579, 0.818, 0.8579, 0.818, 0.8579, 0.818, 0.8579, 0.818, 0.8579, 0.818, 0.8579, 0.818, 0.8579, 0.818, 0.8579, 0.818, 0.8579, 0.818, 0.8579, 0.818, 0.8579, 0.818, 0.8579, 0.818, 0.8579, 0.818, 0.8579, 0.818, 0.8579, 0.818, 0.8579, 0.818, 0.8579, 0.818, 0.8579, 0.818, 0.8579, 0.818, 0.8579, 0.818, 0.8579, 0.818, 0.8579, 0.818, 0.8579, 0.818, 0.8579, 0.818, 0.8579, 0.818, 0.8579, 0.818, 0.8579, 0.818, 0.8579, 0.818, 0.8579, 0.818, 0.8579, 0.818, 0.8579, 0.818, 0.8579, 0.818, 0.8579, 0.818, 0.8579, 0.818, 0.8579, 0.818, 0.8579, 0.818, 0.8579, 0.818, 0.8579, 0.818, 0.8579, 0.818, 0.8579, 0.818, 0.8579, 0.818, 0.8579, 0.818, 0.8579, 0.818, 0.8579, 0.818, 0.8579, 0.818, 0.8579, 0.818, 0.8579, 0.818, 0.8579, 0.818, 0.8579, 0.818, 0.8579, 0.818, 0.8579, 0.818, 0.8579, 0.818, 0.8579, 0.818, 0.8579, 0.818, 0.8579, 0.818, 0.8579, 0.818, 0.8579, 0.818, 0.8579, 0.818, 0.8579, 0.818, 0.8579, 0.818, 0.8579, 0.818, 0.8579, 0.818, 0.8579, 0.818, 0.8579, 0.818, 0.8579, 0.818, 0.8579, 0.818, 0.8579, 0.818, 0.8579, 0.818, 0.8579, 0.818, 0.8579, 0.818, 0.8579, 0.818, 0.8579, 0.818, 0.8579, 0.818, 0.8579, 0.818, 0.8579, 0.818, 0.8579, 0.818, 0.8579, 0.818, 0.8579, 0.818, 0.8579, 0.818, 0.8579, 0.818, 0.8579, 0.818, 0.8579, 0.818, 0.8579, 0.818, 0.8579, 0.818, 0.8579, 0.818, 0.8579, 0.818, 0.8579, 0.818, 0.8579, 0.818, 0.8579, 0.818, 0.8579, 0.818, 0.8579, 0.818, 0.8579, 0.818, 0.8579, 0.818, 0.8579, 0.818, 0.8579, 0.818, 0.8579, 0.818, 0.8579, 0.818, 0.8579, 0.818, 0.8579, 0.818, 0.8579, 0.818, 0.8579, 0.818, 0.8579, 0.818, 0.8579, 0.818, 0.8579, 0.818, 0.8579, 0.818, 0.8579, 0.818, 0.8579, 0.818, 0.8579, 0.818, 0.8579, 0.818, 0.8579, 0.818, 0.8579, 0.818, 0.8579, 0.818, 0.8579, 0.818, 0.8579, 0.818, 0.8579, 0.818, 0.8579, 0.818, 0.8579, 0.818, 0.8579, 0.818, 0.8579, 0.818, 0.8579, 0.818, 0.8579, 0.818, 0.8579, 0.818, 0.8579, 0.818, 0.8579, 0.818, 0.8579, 0.818, 0.8579, 0.818, 0.8579, 0.818, 0.8579, 0.818, 0.8579, 0.818, 0.8579, 0.818, 0.8579, 0.818, 0.8579, 0.818, 0.8579, 0.818, 0.8579, 0.818, 0.8579, 0.818, 0.8579, 0.818, 0.8579, 0.818, 0.8579, 0.818, 0.8579, 0.818, 0.8579, 0.818, 0.8579, 0.818, 0.8579, 0.818, 0.8579, 0.818, 0.8579, 0.818, 0.8579, 0.818, 0.8579, 0.818, 0.8579, 0.818, 0.8579, 0.818, 0.8579, 0.818, 0.8579, 0.818, 0.8579, 0.818, 0.8579, 0.818, 0.8579, 0.818, 0.8579, 0.818, 0.8579, 0.818, 0.8579, 0.818, 0.8579, 0.818, 0.8579, 0.818, 0.8579, 0.818, 0.8579, 0.818, 0.8579, 0.818, 0.8579, 0.818, 0.8579, 0.818, 0.8579, 0.818, 0.8579, 0.818, 0.8579, 0.818, 0.8579, 0.818, 0.8579, 0.818, 0.8579, 0.818, 0.8579, 0.818, 0.8579, 0.818, 0.8579, 0.818, 0.8579, 0.818, 0.8579, 0.818, 0.8579, 0.818, 0.8579, 0.818, 0.8579, 0.818, 0.8579, 0.818, 0.8579, 0.818, 0.8579, 0.818, 0.8579, 0.818, 0.8579, 0.818, 0.8579, 0.818, 0.8579, 0.818, 0.8579, 0.818, 0.8579, 0.818, 0.8579, 0.818, 0.8579, 0.818, 0.8579, 0.818, 0.8579, 0.818, 0.8579, 0.818, 0.8579, 0.818, 0.8579, 0.818, 0.8579, 0.818, 0.8579, 0.818, 0.8579, 0.818, 0.8579, 0.818, 0.8579, 0.818, 0.8579, 0.818, 0.8579, 0.818, 0.8579, 0.818, 0.8579, 0.818, 0.8579, 0.818, 0.8579, 0.818, 0.8579, 0.818, 0.8579, 0.818, 0.8579, 0.818, 0.8579, 0.818, 0.8579, 0.818, 0.8579, 0.818, 0.8579, 0.818, 0.8579, 0.818, 0.8579, 0.818, 0.8579, 0.818, 0.8579, 0.818, 0.8579, 0.818, 0.8579, 0.818, 0.8579, 0.818, 0.8579, 0.818, 0.8579, 0.818, 0.8579, 0.818, 0.8579, 0.818, 0.8579, 0.818, 0.8579, 0.818, 0.8579, 0.818, 0.8579, 0.818, 0.8579, 0.818, 0.8579, 0.818, 0.8579, 0.818, 0.8579, 0.818, 0.8579, 0.818, 0.8579, 0.818, 0.8579, 0.818, 0.8579, 0.818, 0.8579, 0.818, 0.8579, 0.818, 0.8579, 0.818, 0.8579, 0.818, 0.8579, 0.818, 0.8579, 0.818, 0.8579, 0.818, 0.8579, 0.818, 0.8579, 0.818, 0.8579, 0.818, 0.8579, 0.818, 0.8579, 0.818, 0.8579, 0.818, 0.8579, 0.818, 0.8579, 0.818, 0.8579, 0.818, 0.8579, 0.818, 0.8579, 0.818, 0.8579, 0.818, 0.8579, 0.818, 0.8579, 0.818, 0.8579, 0.818, 0.8579, 0.818, 0.8579, 0.818, 0.8579, 0.818, 0.8579, 0.818, 0.8579, 0.818, 0.8579, 0.818, 0.8579, 0.818, 0.8579, 0.818, 0.8579, 0.818, 0.8579, 0.818, 0.8579, 0.818, 0.8579, 0.818, 0.8579, 0.818, 0.8579, 0.818, 0.8579, 0.818, 0.8579, 0.818, 0.8579, 0.818, 0.8579, 0.818, 0.8579, 0.818, 0.8579, 0.818, 0.8579, 0.818, 0.8579, 0.818, 0.8579, 0.818, 0.8579, 0.818, 0.8579, 0.818, 0.8579, 0.818, 0.8579, 0.818, 0.8579, 0.818, 0.8579, 0.818, 0.8579, 0.818, 0.8579, 0.818, 0.8579, 0.818, 0.8579, 0.818, 0.8579, 0.818, 0.8579, 0.818, 0.8579, 0.818, 0.8579, 0.818, 0.8579, 0.818, 0.8579, 0.818, 0.8579, 0.818, 0.8579, 0.818, 0.8579, 0.818, 0.8579, 0.818, 0.8579, 0.818, 0.8579, 0.818, 0.8579, 0.818, 0.8579, 0.818, 0.8579, 0.818, 0.8579, 0.818, 0.8579, 0.818, 0.8579, 0.818, 0.8579, 0.818, 0.8579, 0.818, 0.8579, 0.818, 0.8579, 0.818, 0.8579, 0.818, 0.8579, 0.818, 0.8579, 0.818, 0.8579, 0.818, 0.8579, 0.818, 0.8579, 0.818, 0.8579, 0.818, 0.8579, 0.818, 0.8579, 0.818, 0.8579, 0.818, 0.8579, 0.818, 0.8579, 0.818, 0.8579, 0.818, 0.8579, 0.818, 0.8579, 0.818, 0.8579, 0.818, 0.8579, 0.818, 0.8579, 0.818, 0.8579, 0.818, 0.8579, 0.818, 0.8579, 0.818, 0.8579, 0.818, 0.8579, 0.818, 0.8579, 0.818, 0.8579, 0.818, 0.8579, 0.818, 0.8579, 0.818, 0.8579, 0.818, 0.8579, 0.818, 0.8579, 0.818, 0.8579, 0.818, 0.8579, 0.818, 0.8579, 0.818, 0.8579, 0.818, 0.8579, 0.818, 0.8579, 0.818, 0.8579, 0.818, 0.8579, 0.818, 0.8579, 0.818, 0.8579, 0.818, 0.8579, 0.818, 0.8579, 0.818, 0.8579, 0.818, 0.8579, 0.818, 0.8579, 0.818, 0.8579, 0.818, 0.8579, 0.818, 0.8579, 0.818, 0.8579, 0.818, 0.8579, 0.818, 0.8579, 0.818, 0.8579, 0.818, 0.8579, 0.818, 0.8579, 0.818, 0.8579, 0.818, 0.8579, 0.818, 0.8579, 0.818, 0.8579, 0.818, 0.8579, 0.818, 0.8579, 0.818, 0.8579, 0.818, 0.8579, 0.818, 0.8579, 0.818, 0.8579, 0.818, 0.8579, 0.818, 0.8579, 0.818, 0.8579, 0.818, 0.8579, 0.818, 0.8579, 0.818, 0.8579, 0.818, 0.8579, 0.818, 0.8579, 0.818, 0.8579, 0.818, 0.8579, 0.818, 0.8579, 0.818, 0.8579, 0.818, 0.8579, 0.818, 0.8579, 0.818, 0.8579, 0.818, 0.8579, 0.818, 0.8579, 0.818, 0.8579, 0.818, 0.8579, 0.818, 0.8579, 0.818, 0.8579, 0.818, 0.8579, 0.818, 0.8579, 0.818, 0.8579, 0.818, 0.8579, 0.818, 0.8579, 0.818, 0.8579, 0.818, 0.8579, 0.818, 0.8579, 0.818, 0.8579, 0.818, 0.8579, 0.818, 0.8579, 0.818, 0.8579, 0.818, 0.8579, 0.818, 0.8579, 0.818, 0.8579, 0.818, 0.8579, 0.818, 0.8579, 0.818, 0.8579, 0.818, 0.8579, 0.818, 0.8579, 0.818, 0.8579, 0.818, 0.8579, 0.818, 0.8579, 0.818, 0.8579, 0.818, 0.8579, 0.818, 0.8579, 0.818, 0.8579, 0.818, 0.8579, 0.818, 0.8579, 0.818, 0.8579, 0.818, 0.8579, 0.818, 0.8579, 0.818, 0.8579, 0.818, 0.8579, 0.818, 0.8579, 0.818, 0.8579, 0.818, 0.8579, 0.818, 0.8579, 0.818, 0.8579, 0.818, 0.8579, 0.818, 0.8579, 0.818, 0.8579, 0.818, 0.8579, 0.818, 0.8579, 0.818, 0.8579, 0.818, 0.8579, 0.818, 0.8579, 0.818, 0.8579, 0.818, 0.8579, 0.818, 0.8579, 0.818, 0.8579, 0.818, 0.8579, 0.818, 0.8579, 0.818, 0.8579, 0.818, 0.8579, 0.818, 0.8579, 0.818, 0.8579, 0.818, 0.8579, 0.818, 0.8579, 0.818, 0.8579, 0.818, 0.8579, 0.818, 0.8579, 0.818, 0.8579, 0.818, 0.8579, 0.818, 0.8579, 0.818, 0.8579, 0.818, 0.8579, 0.818, 0.8579, 0.818, 0.8579, 0.818, 0.8579, 0.818, 0.8579, 0.818, 0.8579, 0.818, 0.8579, 0.818, 0.8579, 0.818, 0.8579, 0.818, 0.8579, 0.818, 0.8579, 0.818, 0.8579, 0.818, 0.8579, 0.818, 0.8579, 0.818, 0.8579, 0.818, 0.8579, 0.818, 0.8579, 0.818, 0.8579, 0.818, 0.8579, 0.818, 0.8579, 0.818, 0.8579, 0.818, 0.8579, 0.818, 0.8579, 0.818, 0.8579, 0.818, 0.8579, 0.818, 0.8579, 0.818, 0.8579, 0.818, 0.8579, 0.818, 0.8579, 0.818, 0.8579, 0.818, 0.8579, 0.818, 0.8579, 0.818, 0.8579, 0.818, 0.8579, 0.818, 0.8579, 0.818, 0.8579, 0.818, 0.8579, 0.818, 0.8579, 0.818, 0.8579, 0.818, 0.8579, 0.818, 0.8579, 0.818, 0.8579, 0.818, 0.8579, 0.818, 0.8579, 0.818, 0.8579, 0.818, 0.8579, 0.818, 0.8579, 0.818, 0.8579, 0.818, 0.8579, 0.818, 0.8579, 0.818, 0.8579, 0.818, 0.8579, 0.818, 0.8579, 0.818, 0.8579, 0.818, 0.8579, 0.818, 0.8579, 0.818, 0.8579, 0.818, 0.8579, 0.818, 0.8579, 0.818, 0.8579, 0.818, 0.8579, 0.818, 0.8579, 0.818, 0.8579, 0.818, 0.8579, 0.818, 0.8579, 0.818, 0.8579, 0.818, 0.8579, 0.818, 0.8579, 0.818, 0.8579, 0.818, 0.8579, 0.818, 0.8579, 0.818, 0.8579, 0.818, 0.8579, 0.818, 0.8579, 0.818, 0.8579, 0.818, 0.8579, 0.818, 0.8579, 0.818, 0.8579, 0.818, 0.8579, 0.818, 0.8579, 0.818, 0.8579, 0.818, 0.8579, 0.818, 0.8579, 0.818, 0.8579, 0.818, 0.8579, 0.818, 0.8579, 0.818, 0.8579, 0.818, 0.8579, 0.818, 0.8579, 0.818, 0.8579, 0.818, 0.8579, 0.818, 0.8579, 0.818, 0.8579, 0.818, 0.8579, 0.818, 0.8579, 0.818, 0.8579, 0.818, 0.8579, 0.818, 0.8579, 0.818, 0.8579, 0.818, 0.8579, 0.818, 0.8579, 0.818, 0.8579, 0.818, 0.8579, 0.818, 0.8579, 0.818, 0.8579, 0.818, 0.8579, 0.818, 0.8579, 0.818, 0.8579, 0.818, 0.8579, 0.818, 0.8579, 0.818, 0.8579, 0.818, 0.8579, 0.818, 0.8579, 0.818, 0.8579, 0.818, 0.8579, 0.818, 0.8579, 0.818, 0.8579, 0.818, 0.8579, 0.818, 0.8579, 0.818, 0.8579, 0.818, 0.8579, 0.818, 0.8579, 0.818, 0.8579, 0.818, 0.8579, 0.818, 0.8579, 0.818, 0.8579, 0.818, 0.8579, 0.818, 0.8579, 0.818, 0.8579, 0.818, 0.8579, 0.818, 0.8579, 0.818, 0.8579, 0.818, 0.8579, 0.818, 0.8579, 0.818, 0.8579, 0.818, 0.8579, 0.818, 0.8579, 0.818, 0.8579, 0.818, 0.8579, 0.818, 0.8579, 0.818, 0.8579, 0.818, 0.8579, 0.818, 0.8579, 0.818, 0.8579, 0.818, 0.8579, 0.818, 0.8579, 0.818, 0.8579, 0.818, 0.8579, 0.818, 0.8579, 0.818, 0.8579, 0.818, 0.8579, 0.818, 0.8579, 0.818, 0.8579, 0.818, 0.8579, 0.818, 0.8579, 0.818, 0.8579, 0.818, 0.8579, 0.818, 0.8579, 0.818, 0.8579, 0.818, 0.8579, 0.818, 0.8579, 0.818, 0.8579, 0.818, 0.8579, 0.818, 0.8579, 0.818, 0.8579, 0.818, 0.8579, 0.818, 0.8579, 0.818, 0.8579, 0.818, 0.8579, 0.818, 0.8579, 0.818, 0.8579, 0.818, 0.8579, 0.818, 0.8579, 0.818, 0.8579, 0.818, 0.8579, 0.818, 0.8579, 0.818, 0.8579, 0.818, 0.8579, 0.818, 0.8579, 0.818, 0.8579, 0.818, 0.8579, 0.818, 0.8579, 0.818, 0.8579, 0.818, 0.8579, 0.818, 0.8579, 0.818, 0.8579, 0.818, 0.8579, 0.818, 0.8579, 0.818, 0.8579, 0.818, 0.8579, 0.818, 0.8579, 0.818, 0.8579, 0.818, 0.8579, 0.818, 0.8579, 0.818, 0.8579, 0.818, 0.8579, 0.818, 0.8579, 0.818, 0.8579, 0.818, 0.8579, 0.818, 0.8579, 0.818, 0.8579, 0.818, 0.8579, 0.818, 0.8579, 0.818, 0.8579, 0.818, 0.8579, 0.818, 0.8579, 0.818, 0.8579, 0.818, 0.8579, 0.818, 0.8579, 0.818, 0.8579, 0.818, 0.8579, 0.818, 0.8579, 0.818, 0.8579, 0.818, 0.8579, 0.818, 0.8579, 0.818, 0.8579, 0.818, 0.8579, 0.818, 0.8579, 0.818, 0.8579, 0.818, 0.8579, 0.818, 0.8579, 0.818, 0.8579, 0.818, 0.8579, 0.818, 0.8579, 0.818, 0.8579, 0.818, 0.8579, 0.818, 0.8579, 0.818, 0.8579, 0.818, 0.8579, 0.818, 0.8579, 0.818, 0.8579, 0.818, 0.8579, 0.818, 0.8579, 0.818, 0.8579, 0.818, 0.8579, 0.818, 0.8579, 0.818, 0.8579, 0.818, 0.8579, 0.818, 0.8579, 0.818, 0.8579, 0.818, 0.8579, 0.818, 0.8579, 0.818, 0.8579, 0.818, 0.8579, 0.818, 0.8579, 0.818, 0.8579, 0.818, 0.8579, 0.818, 0.8579, 0.818, 0.8579, 0.818, 0.8579, 0.818, 0.8579, 0.818, 0.8579, 0.818, 0.8579, 0.818, 0.8579, 0.818, 0.8579, 0.818, 0.8579, 0.818, 0.8579, 0.818, 0.8579, 0.818, 0.8579, 0.818, 0.8579, 0.818, 0.8579, 0.818, 0.8579, 0.818, 0.8579, 0.818, 0.8579, 0.818, 0.8579, 0.818, 0.8579, 0.818, 0.8579, 0.818, 0.8579, 0.818, 0.8579, 0.818, 0.8579, 0.818, 0.8579, 0.818, 0.8579, 0.818, 0.8579, 0.818, 0.8579, 0.818, 0.8579, 0.818, 0.8579, 0.818, 0.8579, 0.818, 0.8579, 0.818, 0.8579, 0.818, 0.8579, 0.818, 0.8579, 0.818, 0.8579, 0.818, 0.8579, 0.818, 0.8579, 0.818, 0.8579, 0.818, 0.8579, 0.818, 0.8579, 0.818, 0.8579, 0.818, 0.8579, 0.818, 0.8579, 0.818, 0.8579, 0.818, 0.8579, 0.818, 0.8579, 0.818, 0.8579, 0.818, 0.8579, 0.818, 0.8579, 0.818, 0.8579, 0.818, 0.8579, 0.818, 0.8579, 0.818, 0.8579, 0.818, 0.8579, 0.818, 0.8579, 0.818, 0.8579, 0.818, 0.8579, 0.818, 0.8579, 0.818, 0.8579, 0.818, 0.8579, 0.818, 0.8579, 0.818, 0.8579, 0.818, 0.8579, 0.818, 0.8579, 0.818, 0.8579, 0.818, 0.8579, 0.818, 0.8579, 0.818, 0.8579, 0.818, 0.8579, 0.818, 0.8579, 0.818, 0.8579, 0.818, 0.8579, 0.818, 0.8579, 0.818, 0.8579, 0.818, 0.8579, 0.818, 0.8579, 0.818, 0.8579, 0.818, 0.8579, 0.818, 0.8579, 0.818, 0.8579, 0.818, 0.8579, 0.818, 0.8579, 0.818, 0.8579, 0.818, 0.8579, 0.818, 0.8579, 0.818, 0.8579, 0.818, 0.8579, 0.818, 0.8579, 0.818, 0.8579, 0.818, 0.8579, 0.818, 0.8579, 0.818, 0.8579, 0.818, 0.8579, 0.818, 0.8579, 0.818, 0.8579, 0.818, 0.8579, 0.818, 0.8579, 0.818, 0.8579, 0.818, 0.8579, 0.818, 0.8579, 0.818, 0.8579, 0.818, 0.8579, 0.818, 0.8579, 0.818, 0.8579, 0.818, 0.8579, 0.818, 0.8579, 0.818, 0.8579, 0.818, 0.8579, 0.818, 0.8579, 0.818, 0.8579, 0.818, 0.8579, 0.818, 0.8579, 0.818, 0.8579, 0.818, 0.8579, 0.818, 0.8579, 0.818, 0.8579, 0.818, 0.8579, 0.818, 0.8579, 0.818, 0.8579, 0.818, 0.8579, 0.818, 0.8579, 0.818, 0.8579, 0.818, 0.8579, 0.818, 0.8579, 0.818, 0.8579, 0.818, 0.8579, 0.818, 0.8579, 0.818, 0.8579, 0.818, 0.8579, 0.818, 0.8579, 0.818, 0.8579, 0.818, 0.8579, 0.818, 0.8579, 0.818, 0.8579, 0.818, 0.8579, 0.818, 0.8579, 0.818, 0.8579, 0.818, 0.8579, 0.818, 0.8579, 0.818, 0.8579, 0.818, 0.8579, 0.818, 0.8579, 0.818, 0.8579, 0.818, 0.8579, 0.818, 0.8579, 0.818, 0.8579, 0.818, 0.8579, 0.818, 0.8579, 0.818, 0.8579, 0.818, 0.8579, 0.818, 0.8579, 0.818, 0.8579, 0.818, 0.8579, 0.818, 0.8579, 0.818, 0.8579, 0.818, 0.8579, 0.818, 0.8579, 0.818, 0.8579, 0.818, 0.8579, 0.818, 0.8579, 0.818, 0.8579, 0.818, 0.8579, 0.818, 0.8579, 0.818, 0.8579, 0.818, 0.8579, 0.818, 0.8579, 0.818, 0.8579, 0.818, 0.8579, 0.818, 0.8579, 0.818, 0.8579, 0.818, 0.8579, 0.818, 0.8579, 0.818, 0.8579, 0.818, 0.8579, 0.818, 0.8579, 0.818, 0.8579, 0.818, 0.8579, 0.818, 0.8579, 0.818, 0.8579, 0.818, 0.8579, 0.818, 0.8579, 0.818, 0.8579, 0.818, 0.8579, 0.818, 0.8579, 0.818, 0.8579, 0.818, 0.8579, 0.818, 0.8579, 0.818, 0.8579, 0.818, 0.8579, 0.818, 0.8579, 0.818, 0.8579, 0.818, 0.8579, 0.818, 0.8579, 0.818, 0.8579, 0.818, 0.8579, 0.818, 0.8579, 0.818, 0.8579, 0.818, 0.8579, 0.818, 0.8579, 0.818, 0.8579, 0.818, 0.8579, 0.818, 0.8579, 0.818, 0.8579, 0.818, 0.8579, 0.818, 0.8579, 0.818, 0.8579, 0.818, 0.8579, 0.818, 0.8579, 0.818, 0.8579, 0.818, 0.8579, 0.818, 0.8579, 0.818, 0.8579, 0.818, 0.8579, 0.818, 0.8579, 0.818, 0.8579, 0.818, 0.8579, 0.818, 0.8579, 0.818, 0.8579, 0.818, 0.8579, 0.818, 0.8579, 0.818, 0.8579, 0.818, 0.8579, 0.818, 0.8579, 0.818, 0.8579, 0.818, 0.8579, 0.818, 0.8579, 0.818, 0.8579, 0.818, 0.8579, 0.818, 0.8579, 0.818, 0.8579, 0.818, 0.8579, 0.818, 0.8579, 0.818, 0.8579, 0.818, 0.8579, 0.818, 0.8579, 0.818, 0.8579, 0.818, 0.8579, 0.818, 0.8579, 0.818, 0.8579, 0.818, 0.8579, 0.818, 0.8579, 0.818, 0.8579, 0.818, 0.8579, 0.818, 0.8579, 0.818, 0.8579, 0.818, 0.8579, 0.818, 0.8579, 0.818, 0.8579, 0.818, 0.8579, 0.818, 0.8579, 0.818, 0.8579, 0.818, 0.8579, 0.818, 0.8579, 0.818, 0.8579, 0.818, 0.8579, 0.818, 0.8579, 0.818, 0.8579, 0.818, 0.8579, 0.818, 0.8579, 0.818, 0.8579, 0.818, 0.8579, 0.818, 0.8579, 0.818, 0.8579, 0.818, 0.8579, 0.818, 0.8579, 0.818, 0.8579, 0.818, 0.8579, 0.818, 0.8579, 0.818, 0.8579, 0.818, 0.8579, 0.818, 0.8579, 0.818, 0.8579, 0.818, 0.8579, 0.818, 0.8579, 0.818, 0.8579, 0.818, 0.8579, 0.818, 0.8579, 0.818, 0.8579, 0.818, 0.8579, 0.818, 0.8579, 0.818, 0.8579, 0.818, 0.8579, 0.818, 0.8579, 0.818, 0.8579, 0.818, 0.8579, 0.818, 0.8579, 0.818, 0.8579, 0.818, 0.8579, 0.818, 0.8579, 0.818, 0.8579, 0.818, 0.8579, 0.818, 0.8579, 0.818, 0.8579, 0.818, 0.8579, 0.818, 0.8579, 0.818, 0.8579, 0.818, 0.8579, 0.818, 0.8579, 0.818, 0.8579, 0.818, 0.8579, 0.818, 0.8579, 0.818, 0.8579, 0.818, 0.8579, 0.818, 0.8579, 0.818, 0.8579, 0.818, 0.8579, 0.818, 0.8579, 0.818, 0.8579, 0.818, 0.8579, 0.818, 0.8579, 0.818, 0.8579, 0.818, 0.8579, 0.818, 0.8579, 0.818, 0.8579, 0.818, 0.8579, 0.818, 0.8579, 0.818, 0.8579, 0.818, 0.8579, 0.818, 0.8579, 0.818, 0.8579, 0.818, 0.8579, 0.818, 0.8579, 0.818, 0.8579, 0.818, 0.8579, 0.818, 0.8579, 0.818, 0.8579, 0.818, 0.8579, 0.818, 0.8579, 0.818, 0.8579, 0.818, 0.8579, 0.818, 0.8579, 0.818, 0.8579, 0.818, 0.8579, 0.818, 0.8579, 0.818, 0.8579, 0.000447, 0.000447, 0.000447, 0.000447, 0.000447, 0.000447, 0.000447, 0.000447, 0.000447, 0.000447, 0.000447, 0.000447, 0.000447, 0.000447, 0.000447, 0.000447, 0.000447, 0.000447, 0.000447, 0.000447, 0.000447, 0.000447, 0.000447, 0.000447, 0.000447, 0.000447, 0.000447, 0.000447, 0.000447, 0.000447, 0.000447, 0.000447, 0.4006, 0.000447, 0.4006, 0.9996, 0.3995, 0.9996, 0.3995, 0.000447, 0.3995, 0.000447, 0.3995, 0.9996, 0.3984, 0.9996, 0.3984, 0.000447, 0.3984, 0.9996, 0.3984, 0.000447, 0.3995, 0.000447, 0.3995, 0.9996, 0.3995, 0.9996, 0.3995, 0.000447, 0.4006, 0.000447, 0.4006, 0.9996, 0.2413, 0.000447, 0.3984, 0.000447, 0.3984, 0.9996, 0.2413, 0.9996, 0.178, 0.000447, 0.178, 0.9996, 0.1763, 0.9996, 0.1763, 0.000447, 0.1763, 0.000447, 0.1763, 0.9996, 0.1744, 0.9996, 0.1744, 0.000447, 0.178, 0.000447, 0.178, 0.9996, 0.1763, 0.9996, 0.1763, 0.000447, 0.1763, 0.000447, 0.1763, 0.9996, 0.1744, 0.9996, 0.1744, 0.000447, 0.1663, 0.000447, 0.1663, 0.9996, 0.1651, 0.9996, 0.1651, 0.000447, 0.1651, 0.000447, 0.1651, 0.9996, 0.164, 0.9996, 0.164, 0.000447, 0.164, 0.9996, 0.164, 0.000447, 0.1651, 0.000447, 0.1651, 0.9996, 0.1651, 0.9996, 0.1651, 0.000447, 0.1663, 0.000447, 0.1663, 0.9996, 0.1232, 0.000447, 0.164, 0.000447, 0.164, 0.9996, 0.1232, 0.9996, 0.2413, 0.000447, 0.2413, 0.9996, 0.2377, 0.9996, 0.2377, 0.000447, 0.2377, 0.000447, 0.2377, 0.9996, 0.234, 0.9996, 0.234, 0.000447, 0.2413, 0.000447, 0.2413, 0.9996, 0.2377, 0.9996, 0.2377, 0.000447, 0.2377, 0.000447, 0.2377, 0.9996, 0.234, 0.9996, 0.234, 0.000447, 0.234, 0.9996, 0.178, 0.9996, 0.178, 0.000447, 0.234, 0.000447, 0.5586, 0.000447, 0.5586, 0.9996, 0.5558, 0.9996, 0.5558, 0.000447, 0.5558, 0.000447, 0.5558, 0.9996, 0.553, 0.9996, 0.553, 0.000447, 0.553, 0.9996, 0.553, 0.000447, 0.5558, 0.000447, 0.5558, 0.9996, 0.5558, 0.9996, 0.5558, 0.000447, 0.5586, 0.000447, 0.5586, 0.9996, 0.9885, 0.4687, 0.9945, 0.4658, 0.9972, 0.4617, 0.9993, 0.4415, 0.9985, 0.4388, 0.9964, 0.4363, 0.874, 0.3465, 0.874, 0.01529, 0.8654, 0.004789, 0.8449, 0.000447, 0.03137, 0.000447, 0.009506, 0.005053, 0.000447, 0.01617, 0.000447, 0.7769, 0.003937, 0.7838, 0.01238, 0.7894, 0.5363, 0.9996, 0.695, 0.9996, 0.6992, 0.9986, 0.701, 0.9965, 0.7037, 0.5548, 0.7089, 0.5462, 0.7213, 0.54, 0.8461, 0.000447, 0.8461, 0.9996, 0.8405, 0.9996, 0.8405, 0.000447, 0.8405, 0.000447, 0.8405, 0.9996, 0.8348, 0.9996, 0.8348, 0.000447, 0.8348, 0.9996, 0.8348, 0.000447, 0.8405, 0.000447, 0.8405, 0.9996, 0.8405, 0.9996, 0.8405, 0.000447, 0.8461, 0.000447, 0.8461, 0.9996, 0.8348, 0.9996, 0.5586, 0.9996, 0.5586, 0.000447, 0.8348, 0.000447, 0.005712, 0.000447, 0.005712, 0.9996, 0.000447, 0.9996, 0.000447, 0.000447, 0.9996, 0.000447, 0.9996, 0.9996, 0.9943, 0.9996, 0.9943, 0.000447, 0.9943, 0.9996, 0.9943, 0.000447, 0.9996, 0.000447, 0.9996, 0.9996, 0.000447, 0.9996, 0.000447, 0.000447, 0.005712, 0.000447, 0.005712, 0.9996, 0.1232, 0.9996, 0.005712, 0.9996, 0.005712, 0.000447, 0.1232, 0.000447])
me_area51.materials.append(mat_area51black)
me_area51.materials.append(mat_area51bezelbottom)
me_area51.materials.append(mat_area51blueguntex)
me_area51.materials.append(mat_area51coin)
me_area51.materials.append(mat_area51green)
me_area51.materials.append(mat_area51cpotop)
me_area51.materials.append(mat_area51left)
me_area51.materials.append(mat_area51redguntex)
me_area51.materials.append(mat_area51right)
me_area51.use_remesh_fix_poles = True
me_area51.use_remesh_preserve_attributes = False
me_area51.update()
me_area51_001 = bpy.data.meshes.new('area51.001')
me_area51_001.from_pydata([(-0.3838, 0.08162, -3.725e-09), (0.3838, 0.08162, -3.725e-09), (-0.3838, -0.08162, 3.725e-09), (0.3838, -0.08162, 3.725e-09)], [], [(1, 0, 2, 3)])
me_area51_001.polygons.foreach_set('use_smooth', [True] * 1)
_uv = me_area51_001.uv_layers.new(name='UVMap')
_uv.uv.foreach_set('vector', [0.9996, 0.9996, 0.000447, 0.9996, 0.000447, 0.000447, 0.9996, 0.000447])
me_area51_001.use_remesh_fix_poles = True
me_area51_001.use_remesh_preserve_attributes = False
me_area51_001.update()
me_area51_003 = bpy.data.meshes.new('area51.003')
me_area51_003.from_pydata([(0.293, 0.2444, -9.313e-09), (-0.293, 0.2444, -9.313e-09), (0.293, -0.2444, 1.118e-08), (-0.293, -0.2444, 1.118e-08)], [], [(0, 1, 3, 2)])
me_area51_003.polygons.foreach_set('use_smooth', [True] * 1)
_uv = me_area51_003.uv_layers.new(name='UVMap')
_uv.uv.foreach_set('vector', [1.0, 1.0, 0.0, 1.0, 0.0, 0.0, 1.0, 0.0])
me_area51_003.use_remesh_fix_poles = True
me_area51_003.use_remesh_preserve_attributes = False
me_area51_003.update()

# ---- objects
ob_area51 = bpy.data.objects.new('area51', me_area51)
ob_area51_marquee = bpy.data.objects.new('area51_marquee', me_area51_001)
ob_area51_screen = bpy.data.objects.new('area51_screen', me_area51_003)

# ---- transforms, parenting, visibility, modifiers, constraints
ob_area51.location = (0.0, 0.0, 0.0)
ob_area51.rotation_euler = (1.571, 0.0, 0.0)
_m = ob_area51.modifiers.new('Auto Smooth', 'NODES')
_m.node_group = ng_auto_smooth
_gi = [s.identifier for s in ng_auto_smooth.interface.items_tree if s.item_type == 'SOCKET' and s.in_out == 'INPUT']
_m[_gi[1]] = 1.047  # Angle
_m = ob_area51.modifiers.new('WeightedNormal', 'WEIGHTED_NORMAL')
_m.keep_sharp = True
ob_area51_marquee.location = (0.01158, -0.04386, 1.802)
ob_area51_marquee.rotation_euler = (1.571, 0.0, 0.0)
_m = ob_area51_marquee.modifiers.new('Auto Smooth', 'NODES')
_m.node_group = ng_auto_smooth
_gi = [s.identifier for s in ng_auto_smooth.interface.items_tree if s.item_type == 'SOCKET' and s.in_out == 'INPUT']
_m[_gi[1]] = 1.047  # Angle
_m = ob_area51_marquee.modifiers.new('WeightedNormal', 'WEIGHTED_NORMAL')
_m.keep_sharp = True
ob_area51_screen.location = (0.005586, -0.01145, 1.373)
ob_area51_screen.rotation_euler = (1.571, 0.0, 0.0)
_m = ob_area51_screen.modifiers.new('Auto Smooth', 'NODES')
_m.node_group = ng_auto_smooth
_gi = [s.identifier for s in ng_auto_smooth.interface.items_tree if s.item_type == 'SOCKET' and s.in_out == 'INPUT']
_m[_gi[1]] = 1.047  # Angle
_m = ob_area51_screen.modifiers.new('WeightedNormal', 'WEIGHTED_NORMAL')
_m.keep_sharp = True

# ---- collection membership
scene.collection.objects.link(ob_area51)
scene.collection.objects.link(ob_area51_marquee)
scene.collection.objects.link(ob_area51_screen)

# ---- scene / render settings (as saved in the file)
scene.frame_start = 1; scene.frame_end = 250; scene.frame_set(23)
scene.render.engine = 'BLENDER_EEVEE_NEXT'
scene.cycles.use_denoising = False
scene.cycles.samples = 128
scene.cycles.sampling_pattern = 'TABULATED_SOBOL'
scene.cycles.use_adaptive_sampling = False
scene.cycles.use_light_tree = False
scene.view_settings.view_transform = 'Filmic'
bpy.context.view_layer.update()

# ---- added for rendering (the .blend has no active camera and no usable light): camera, sun
cam_auto = bpy.data.cameras.new('AutoCamera')
cam_auto.lens = 50.0
cam_auto.sensor_width = 36.0
cam_auto.clip_end = 1000.0
ob_auto_camera = bpy.data.objects.new('AutoCamera', cam_auto)
scene.collection.objects.link(ob_auto_camera)
ob_auto_camera.location = (2.23448, -2.69074, 2.74225)
ob_auto_camera.rotation_euler = (1.09748, -7.21219e-08, 0.694738)
scene.camera = ob_auto_camera
light_auto_sun = bpy.data.lights.new('AutoSun', 'SUN')
light_auto_sun.energy = 3.0
light_auto_sun.angle = 0.0523599
ob_auto_sun = bpy.data.objects.new('AutoSun', light_auto_sun)
scene.collection.objects.link(ob_auto_sun)
ob_auto_sun.rotation_euler = (0.872665, 0.174533, 0.523599)
bpy.context.view_layer.update()
